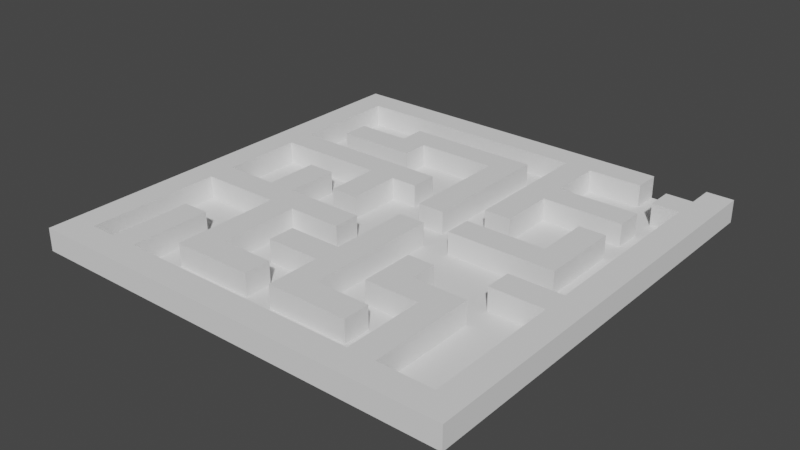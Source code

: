 # Source: Maze3D.blend  (saved by Blender 2.90.8; exported with 4.5.12 LTS)
import bpy
from mathutils import Matrix  # noqa: F401  (used for matrix-valued properties, if any)

bpy.ops.wm.read_factory_settings(use_empty=True)
scene = bpy.context.scene
scene.name = 'Scene'

# ---- collections
col_collection = bpy.data.collections.new('Collection'); scene.collection.children.link(col_collection)

# ---- world
world_world = bpy.data.worlds.new('World'); scene.world = world_world
world_world.use_nodes = True; world_world.node_tree.nodes.clear()
_N = world_world.node_tree.nodes; _L = world_world.node_tree.links
n0 = _N.new('ShaderNodeOutputWorld'); n0.name = 'World Output'; n0.location = (300, 300)
n1 = _N.new('ShaderNodeBackground'); n1.name = 'Background'; n1.location = (10, 300)
n1.inputs[0].default_value = (0.05088, 0.05088, 0.05088, 1.0)
_L.new(n1.outputs[0], n0.inputs[0])
n0.is_active_output = True
world_world.color = (0.05088, 0.05088, 0.05088)
world_world.use_sun_shadow = False
world_world.sun_shadow_jitter_overblur = 0.0

# ---- meshes
me_plane = bpy.data.meshes.new('Plane')
me_plane.from_pydata([(-5.062, -5.062, 0.0), (5.062, -5.062, 0.0), (-5.062, 5.062, 0.0), (5.062, 5.062, 0.0), (-5.062, 4.429, 0.0), (-5.062, 3.796, 0.0), (-5.062, 3.164, 0.0), (-5.062, 2.531, 0.0), (-5.062, 1.898, 0.0), (-5.062, 1.265, 0.0), (-5.062, 0.6327, 0.0), (-5.062, 5.96e-08, 0.0), (-5.062, -0.6327, 0.0), (-5.062, -1.265, 0.0), (-5.062, -1.898, 0.0), (-5.062, -2.531, 0.0), (-5.062, -3.164, 0.0), (-5.062, -3.796, 0.0), (-5.062, -4.429, 0.0), (-4.429, -5.062, 0.0), (-3.796, -5.062, 0.0), (-3.164, -5.062, 0.0), (-2.531, -5.062, 0.0), (-1.898, -5.062, 0.0), (-1.265, -5.062, 0.0), (-0.6327, -5.062, 0.0), (-5.96e-08, -5.062, 0.0), (0.6327, -5.062, 0.0), (1.265, -5.062, 0.0), (1.898, -5.062, 0.0), (2.531, -5.062, 0.0), (3.164, -5.062, 0.0), (3.796, -5.062, 0.0), (4.429, -5.062, 0.0), (5.062, -4.429, 0.0), (5.062, -3.796, 0.0), (5.062, -3.164, 0.0), (5.062, -2.531, 0.0), (5.062, -1.898, 0.0), (5.062, -1.265, 0.0), (5.062, -0.6327, 0.0), (5.062, -5.96e-08, 0.0), (5.062, 0.6327, 0.0), (5.062, 1.265, 0.0), (5.062, 1.898, 0.0), (5.062, 2.531, 0.0), (5.062, 3.164, 0.0), (5.062, 3.796, 0.0), (5.062, 4.429, 0.0), (4.429, 5.062, 0.0), (3.796, 5.062, 0.0), (3.164, 5.062, 0.0), (2.531, 5.062, 0.0), (1.898, 5.062, 0.0), (1.265, 5.062, 0.0), (0.6327, 5.062, 0.0), (5.96e-08, 5.062, 0.0), (-0.6327, 5.062, 0.0), (-1.265, 5.062, 0.0), (-1.898, 5.062, 0.0), (-2.531, 5.062, 0.0), (-3.164, 5.062, 0.0), (-3.796, 5.062, 0.0), (-4.429, 5.062, 0.0), (-4.429, -4.429, 0.0), (-4.429, -3.796, 0.0), (-4.429, -3.164, 0.0), (-4.429, -2.531, 0.0), (-4.429, -1.898, 0.0), (-4.429, -1.265, 0.0), (-4.429, -0.6327, 0.0), (-4.429, -5.96e-08, 0.0), (-4.429, 0.6327, 0.0), (-4.429, 1.265, 0.0), (-4.429, 1.898, 0.0), (-4.429, 2.531, 0.0), (-4.429, 3.164, 0.0), (-4.429, 3.796, 0.0), (-4.429, 4.429, 0.0), (-3.796, -4.429, 0.0), (-3.796, -3.796, 0.0), (-3.796, -3.164, 0.0), (-3.796, -2.531, 0.0), (-3.796, -1.898, 0.0), (-3.796, -1.265, 0.0), (-3.796, -0.6327, 0.0), (-3.796, -5.96e-08, 0.0), (-3.796, 0.6327, 0.0), (-3.796, 1.265, 0.0), (-3.796, 1.898, 0.0), (-3.796, 2.531, 0.0), (-3.796, 3.164, 0.0), (-3.796, 3.796, 0.0), (-3.796, 4.429, 0.0), (-3.164, -4.429, 0.0), (-3.164, -3.796, 0.0), (-3.164, -3.164, 0.0), (-3.164, -2.531, 0.0), (-3.164, -1.898, 0.0), (-3.164, -1.265, 0.0), (-3.164, -0.6327, 0.0), (-3.164, -5.96e-08, 0.0), (-3.164, 0.6327, 0.0), (-3.164, 1.265, 0.0), (-3.164, 1.898, 0.0), (-3.164, 2.531, 0.0), (-3.164, 3.164, 0.0), (-3.164, 3.796, 0.0), (-3.164, 4.429, 0.0), (-2.531, -4.429, 0.0), (-2.531, -3.796, 0.0), (-2.531, -3.164, 0.0), (-2.531, -2.531, 0.0), (-2.531, -1.898, 0.0), (-2.531, -1.265, 0.0), (-2.531, -0.6327, 0.0), (-2.531, -5.96e-08, 0.0), (-2.531, 0.6327, 0.0), (-2.531, 1.265, 0.0), (-2.531, 1.898, 0.0), (-2.531, 2.531, 0.0), (-2.531, 3.164, 0.0), (-2.531, 3.796, 0.0), (-2.531, 4.429, 0.0), (-1.898, -4.429, 0.0), (-1.898, -3.796, 0.0), (-1.898, -3.164, 0.0), (-1.898, -2.531, 0.0), (-1.898, -1.898, 0.0), (-1.898, -1.265, 0.0), (-1.898, -0.6327, 0.0), (-1.898, -5.96e-08, 0.0), (-1.898, 0.6327, 0.0), (-1.898, 1.265, 0.0), (-1.898, 1.898, 0.0), (-1.898, 2.531, 0.0), (-1.898, 3.164, 0.0), (-1.898, 3.796, 0.0), (-1.898, 4.429, 0.0), (-1.265, -4.429, 0.0), (-1.265, -3.796, 0.0), (-1.265, -3.164, 0.0), (-1.265, -2.531, 0.0), (-1.265, -1.898, 0.0), (-1.265, -1.265, 0.0), (-1.265, -0.6327, 0.0), (-1.265, -5.96e-08, 0.0), (-1.265, 0.6327, 0.0), (-1.265, 1.265, 0.0), (-1.265, 1.898, 0.0), (-1.265, 2.531, 0.0), (-1.265, 3.164, 0.0), (-1.265, 3.796, 0.0), (-1.265, 4.429, 0.0), (-0.6327, -4.429, 0.0), (-0.6327, -3.796, 0.0), (-0.6327, -3.164, 0.0), (-0.6327, -2.531, 0.0), (-0.6327, -1.898, 0.0), (-0.6327, -1.265, 0.0), (-0.6327, -0.6327, 0.0), (-0.6327, -5.96e-08, 0.0), (-0.6327, 0.6327, 0.0), (-0.6327, 1.265, 0.0), (-0.6327, 1.898, 0.0), (-0.6327, 2.531, 0.0), (-0.6327, 3.164, 0.0), (-0.6327, 3.796, 0.0), (-0.6327, 4.429, 0.0), (-5.215e-08, -4.429, 0.0), (-4.47e-08, -3.796, 0.0), (-3.725e-08, -3.164, 0.0), (-2.98e-08, -2.531, 0.0), (-2.235e-08, -1.898, 0.0), (-1.49e-08, -1.265, 0.0), (-7.451e-09, -0.6327, 0.0), (0.0, -5.96e-08, 0.0), (7.451e-09, 0.6327, 0.0), (1.49e-08, 1.265, 0.0), (2.235e-08, 1.898, 0.0), (2.98e-08, 2.531, 0.0), (3.725e-08, 3.164, 0.0), (4.47e-08, 3.796, 0.0), (5.215e-08, 4.429, 0.0), (0.6327, -4.429, 0.0), (0.6327, -3.796, 0.0), (0.6327, -3.164, 0.0), (0.6327, -2.531, 0.0), (0.6327, -1.898, 0.0), (0.6327, -1.265, 0.0), (0.6327, -0.6327, 0.0), (0.6327, -5.96e-08, 0.0), (0.6327, 0.6327, 0.0), (0.6327, 1.265, 0.0), (0.6327, 1.898, 0.0), (0.6327, 2.531, 0.0), (0.6327, 3.164, 0.0), (0.6327, 3.796, 0.0), (0.6327, 4.429, 0.0), (1.265, -4.429, 0.0), (1.265, -3.796, 0.0), (1.265, -3.164, 0.0), (1.265, -2.531, 0.0), (1.265, -1.898, 0.0), (1.265, -1.265, 0.0), (1.265, -0.6327, 0.0), (1.265, -5.96e-08, 0.0), (1.265, 0.6327, 0.0), (1.265, 1.265, 0.0), (1.265, 1.898, 0.0), (1.265, 2.531, 0.0), (1.265, 3.164, 0.0), (1.265, 3.796, 0.0), (1.265, 4.429, 0.0), (1.898, -4.429, 0.0), (1.898, -3.796, 0.0), (1.898, -3.164, 0.0), (1.898, -2.531, 0.0), (1.898, -1.898, 0.0), (1.898, -1.265, 0.0), (1.898, -0.6327, 0.0), (1.898, -5.96e-08, 0.0), (1.898, 0.6327, 0.0), (1.898, 1.265, 0.0), (1.898, 1.898, 0.0), (1.898, 2.531, 0.0), (1.898, 3.164, 0.0), (1.898, 3.796, 0.0), (1.898, 4.429, 0.0), (2.531, -4.429, 0.0), (2.531, -3.796, 0.0), (2.531, -3.164, 0.0), (2.531, -2.531, 0.0), (2.531, -1.898, 0.0), (2.531, -1.265, 0.0), (2.531, -0.6327, 0.0), (2.531, -5.96e-08, 0.0), (2.531, 0.6327, 0.0), (2.531, 1.265, 0.0), (2.531, 1.898, 0.0), (2.531, 2.531, 0.0), (2.531, 3.164, 0.0), (2.531, 3.796, 0.0), (2.531, 4.429, 0.0), (3.164, -4.429, 0.0), (3.164, -3.796, 0.0), (3.164, -3.164, 0.0), (3.164, -2.531, 0.0), (3.164, -1.898, 0.0), (3.164, -1.265, 0.0), (3.164, -0.6327, 0.0), (3.164, -5.96e-08, 0.0), (3.164, 0.6327, 0.0), (3.164, 1.265, 0.0), (3.164, 1.898, 0.0), (3.164, 2.531, 0.0), (3.164, 3.164, 0.0), (3.164, 3.796, 0.0), (3.164, 4.429, 0.0), (3.796, -4.429, 0.0), (3.796, -3.796, 0.0), (3.796, -3.164, 0.0), (3.796, -2.531, 0.0), (3.796, -1.898, 0.0), (3.796, -1.265, 0.0), (3.796, -0.6327, 0.0), (3.796, -5.96e-08, 0.0), (3.796, 0.6327, 0.0), (3.796, 1.265, 0.0), (3.796, 1.898, 0.0), (3.796, 2.531, 0.0), (3.796, 3.164, 0.0), (3.796, 3.796, 0.0), (3.796, 4.429, 0.0), (4.429, -4.429, 0.0), (4.429, -3.796, 0.0), (4.429, -3.164, 0.0), (4.429, -2.531, 0.0), (4.429, -1.898, 0.0), (4.429, -1.265, 0.0), (4.429, -0.6327, 0.0), (4.429, -5.96e-08, 0.0), (4.429, 0.6327, 0.0), (4.429, 1.265, 0.0), (4.429, 1.898, 0.0), (4.429, 2.531, 0.0), (4.429, 3.164, 0.0), (4.429, 3.796, 0.0), (4.429, 4.429, 0.0), (-5.062, -4.429, 0.0), (-5.062, -5.062, 0.0), (-4.429, -5.062, 0.0), (-4.429, -4.429, 0.0), (-5.062, -4.429, 1.0), (-5.062, -5.062, 1.0), (-4.429, 5.062, 1.0), (-5.062, 5.062, 1.0), (-5.062, 4.429, 1.0), (-5.062, 3.796, 1.0), (-5.062, 3.164, 1.0), (-5.062, 2.531, 1.0), (-5.062, 1.898, 1.0), (-5.062, 1.265, 1.0), (-5.062, 0.6327, 1.0), (-5.062, 5.96e-08, 1.0), (-5.062, -0.6327, 1.0), (-5.062, -1.265, 1.0), (-5.062, -1.898, 1.0), (-5.062, -2.531, 1.0), (-5.062, -3.164, 1.0), (-5.062, -3.796, 1.0), (-5.062, -4.429, 1.0), (-4.429, -5.062, 1.0), (-4.429, 4.429, 1.0), (-4.429, -4.429, 1.0), (-4.429, -3.796, 1.0), (-4.429, -3.164, 1.0), (-4.429, -2.531, 1.0), (-4.429, -1.898, 1.0), (-4.429, -1.265, 1.0), (-4.429, -0.6327, 1.0), (-4.429, -5.96e-08, 1.0), (-4.429, 0.6327, 1.0), (-4.429, 1.265, 1.0), (-4.429, 1.898, 1.0), (-4.429, 2.531, 1.0), (-4.429, 3.164, 1.0), (-4.429, 3.796, 1.0), (-4.429, -4.429, 1.0), (4.429, -5.062, 1.0), (5.062, -5.062, 1.0), (-4.429, -5.062, 1.0), (-3.796, -5.062, 1.0), (-3.164, -5.062, 1.0), (-2.531, -5.062, 1.0), (-1.898, -5.062, 1.0), (-1.265, -5.062, 1.0), (-0.6327, -5.062, 1.0), (-5.96e-08, -5.062, 1.0), (0.6327, -5.062, 1.0), (1.265, -5.062, 1.0), (1.898, -5.062, 1.0), (2.531, -5.062, 1.0), (3.164, -5.062, 1.0), (3.796, -5.062, 1.0), (5.062, -4.429, 1.0), (-4.429, -4.429, 1.0), (-3.796, -4.429, 1.0), (-3.164, -4.429, 1.0), (-2.531, -4.429, 1.0), (-1.898, -4.429, 1.0), (-1.265, -4.429, 1.0), (-0.6327, -4.429, 1.0), (-5.215e-08, -4.429, 1.0), (0.6327, -4.429, 1.0), (1.265, -4.429, 1.0), (1.898, -4.429, 1.0), (2.531, -4.429, 1.0), (3.164, -4.429, 1.0), (3.796, -4.429, 1.0), (4.429, -4.429, 1.0), (5.062, 4.429, 1.0), (5.062, 5.062, 1.0), (5.062, -4.429, 1.0), (5.062, -3.796, 1.0), (5.062, -3.164, 1.0), (5.062, -2.531, 1.0), (5.062, -1.898, 1.0), (5.062, -1.265, 1.0), (5.062, -0.6327, 1.0), (5.062, -5.96e-08, 1.0), (5.062, 0.6327, 1.0), (5.062, 1.265, 1.0), (5.062, 1.898, 1.0), (5.062, 2.531, 1.0), (5.062, 3.164, 1.0), (5.062, 3.796, 1.0), (4.429, 5.062, 1.0), (4.429, 4.429, 1.0), (4.429, -4.429, 1.0), (4.429, -3.796, 1.0), (4.429, -3.164, 1.0), (4.429, -2.531, 1.0), (4.429, -1.898, 1.0), (4.429, -1.265, 1.0), (4.429, -0.6327, 1.0), (4.429, -5.96e-08, 1.0), (4.429, 0.6327, 1.0), (4.429, 1.265, 1.0), (4.429, 1.898, 1.0), (4.429, 2.531, 1.0), (4.429, 3.164, 1.0), (4.429, 3.796, 1.0), (3.164, 5.062, 1.0), (2.531, 5.062, 1.0), (1.898, 5.062, 1.0), (1.265, 5.062, 1.0), (0.6327, 5.062, 1.0), (5.96e-08, 5.062, 1.0), (-0.6327, 5.062, 1.0), (-1.265, 5.062, 1.0), (-1.898, 5.062, 1.0), (-2.531, 5.062, 1.0), (-3.164, 5.062, 1.0), (-3.796, 5.062, 1.0), (-4.429, 5.062, 1.0), (-4.429, 4.429, 1.0), (-3.796, 4.429, 1.0), (-3.164, 4.429, 1.0), (-2.531, 4.429, 1.0), (-1.898, 4.429, 1.0), (-1.265, 4.429, 1.0), (-0.6327, 4.429, 1.0), (5.215e-08, 4.429, 1.0), (0.6327, 4.429, 1.0), (1.265, 4.429, 1.0), (1.898, 4.429, 1.0), (2.531, 4.429, 1.0), (3.164, 4.429, 1.0), (-3.796, -4.429, 0.0), (-3.796, -3.796, 0.0), (-3.796, -3.164, 0.0), (-3.796, -2.531, 0.0), (-3.164, -4.429, 0.0), (-3.164, -3.796, 0.0), (-3.164, -3.164, 0.0), (-3.164, -2.531, 0.0), (-3.796, -4.429, 1.0), (-3.796, -3.796, 1.0), (-3.796, -3.164, 1.0), (-3.796, -2.531, 1.0), (-3.164, -4.429, 1.0), (-3.164, -3.796, 1.0), (-3.164, -3.164, 1.0), (-3.164, -2.531, 1.0), (-2.531, -3.796, 0.0), (-2.531, -3.164, 0.0), (-1.898, -3.796, 0.0), (-1.898, -3.164, 0.0), (-1.265, -3.796, 0.0), (-1.265, -3.164, 0.0), (-0.6327, -3.796, 0.0), (-0.6327, -3.164, 0.0), (-2.531, -3.796, 1.0), (-2.531, -3.164, 1.0), (-1.898, -3.796, 1.0), (-1.898, -3.164, 1.0), (-1.265, -3.796, 1.0), (-1.265, -3.164, 1.0), (-0.6327, -3.796, 1.0), (-0.6327, -3.164, 1.0), (-2.531, -3.164, 0.0), (-2.531, -2.531, 0.0), (-2.531, -1.898, 0.0), (-2.531, -1.265, 0.0), (-1.898, -3.164, 0.0), (-1.898, -2.531, 0.0), (-1.898, -1.898, 0.0), (-1.898, -1.265, 0.0), (-2.531, -3.164, 1.0), (-2.531, -2.531, 1.0), (-2.531, -1.898, 1.0), (-2.531, -1.265, 1.0), (-1.898, -3.164, 1.0), (-1.898, -2.531, 1.0), (-1.898, -1.898, 1.0), (-1.898, -1.265, 1.0), (-4.429, -1.265, 1.0), (-4.429, -0.6327, 1.0), (-3.796, -1.265, 1.0), (-3.796, -0.6327, 1.0), (-3.164, -1.265, 1.0), (-3.164, -0.6327, 1.0), (-2.531, -1.265, 1.0), (-2.531, -0.6327, 1.0), (-1.898, -1.265, 1.0), (-1.898, -0.6327, 1.0), (-1.265, -2.531, 1.0), (-1.265, -1.898, 1.0), (-0.6327, -2.531, 1.0), (-0.6327, -1.898, 1.0), (-2.98e-08, -2.531, 1.0), (-2.235e-08, -1.898, 1.0), (-1.49e-08, -1.265, 1.0), (0.6327, -2.531, 1.0), (0.6327, -1.898, 1.0), (0.6327, -1.265, 1.0), (-4.47e-08, -3.796, 1.0), (-3.725e-08, -3.164, 1.0), (-2.98e-08, -2.531, 1.0), (0.6327, -3.796, 1.0), (0.6327, -3.164, 1.0), (0.6327, -2.531, 1.0), (0.6327, -3.796, 1.0), (0.6327, -3.164, 1.0), (1.265, -3.796, 1.0), (1.265, -3.164, 1.0), (1.898, -3.796, 1.0), (1.898, -3.164, 1.0), (2.531, -4.429, 1.0), (2.531, -3.796, 1.0), (2.531, -3.164, 1.0), (2.531, -2.531, 1.0), (2.531, -1.898, 1.0), (3.164, -4.429, 1.0), (3.164, -3.796, 1.0), (3.164, -3.164, 1.0), (3.164, -2.531, 1.0), (3.164, -1.898, 1.0), (1.265, -2.531, 1.0), (1.265, -1.898, 1.0), (1.898, -2.531, 1.0), (1.898, -1.898, 1.0), (2.531, -2.531, 1.0), (2.531, -1.898, 1.0), (-3.164, -0.6327, 1.0), (-3.164, -5.96e-08, 1.0), (-3.164, 0.6327, 1.0), (-2.531, -0.6327, 1.0), (-2.531, -5.96e-08, 1.0), (-2.531, 0.6327, 1.0), (-1.49e-08, -1.265, 1.0), (-7.451e-09, -0.6327, 1.0), (0.0, -5.96e-08, 1.0), (0.6327, -1.265, 1.0), (0.6327, -0.6327, 1.0), (0.6327, -5.96e-08, 1.0), (-1.898, -1.265, 1.0), (-1.898, -0.6327, 1.0), (-1.265, -1.265, 1.0), (-1.265, -0.6327, 1.0), (-0.6327, -1.265, 1.0), (-0.6327, -0.6327, 1.0), (-4.429, 1.265, 1.0), (-4.429, 1.898, 1.0), (-3.796, 1.265, 1.0), (-3.796, 1.898, 1.0), (-3.164, 1.265, 1.0), (-3.164, 1.898, 1.0), (-2.531, 1.265, 1.0), (-2.531, 1.898, 1.0), (-3.796, 2.531, 1.0), (-3.796, 3.164, 1.0), (-3.164, 2.531, 1.0), (-3.164, 3.164, 1.0), (-2.531, 2.531, 1.0), (-2.531, 3.164, 1.0), (-1.898, 2.531, 1.0), (-1.898, 3.164, 1.0), (-2.531, 3.164, 1.0), (-2.531, 3.796, 1.0), (-1.898, 3.164, 1.0), (-1.898, 3.796, 1.0), (-1.898, 3.164, 1.0), (-1.898, 3.796, 1.0), (-1.265, 3.164, 1.0), (-1.265, 3.796, 1.0), (-0.6327, 3.164, 1.0), (-0.6327, 3.796, 1.0), (3.725e-08, 3.164, 1.0), (4.47e-08, 3.796, 1.0), (0.6327, 3.164, 1.0), (0.6327, 3.796, 1.0), (1.265, 1.265, 1.0), (1.265, 1.898, 1.0), (1.265, 2.531, 1.0), (1.265, 3.164, 1.0), (1.265, 3.796, 1.0), (1.265, 4.429, 1.0), (1.898, 1.265, 1.0), (1.898, 1.898, 1.0), (1.898, 2.531, 1.0), (1.898, 3.164, 1.0), (1.898, 3.796, 1.0), (1.898, 4.429, 1.0), (-2.531, 1.265, 1.0), (-2.531, 1.898, 1.0), (-1.898, 1.265, 1.0), (-1.898, 1.898, 1.0), (-1.265, 1.265, 1.0), (-1.265, 1.898, 1.0), (-0.6327, 1.265, 1.0), (-0.6327, 1.898, 1.0), (-1.898, -5.96e-08, 1.0), (-1.898, 0.6327, 1.0), (-1.898, 1.265, 1.0), (-1.265, -5.96e-08, 1.0), (-1.265, 0.6327, 1.0), (-1.265, 1.265, 1.0), (7.451e-09, 0.6327, 1.0), (1.49e-08, 1.265, 1.0), (2.235e-08, 1.898, 1.0), (2.98e-08, 2.531, 1.0), (3.725e-08, 3.164, 1.0), (0.6327, 0.6327, 1.0), (0.6327, 1.265, 1.0), (0.6327, 1.898, 1.0), (0.6327, 2.531, 1.0), (0.6327, 3.164, 1.0), (1.265, -0.6327, 0.0), (1.265, -5.96e-08, 0.0), (1.898, -0.6327, 0.0), (1.898, -5.96e-08, 0.0), (1.265, -1.898, 1.0), (1.265, -1.265, 1.0), (1.898, -1.898, 1.0), (1.898, -1.265, 1.0), (3.164, -1.265, 1.0), (3.164, -0.6327, 1.0), (3.796, -1.265, 1.0), (3.796, -0.6327, 1.0), (4.429, -1.265, 1.0), (4.429, -0.6327, 1.0), (1.265, -5.96e-08, 1.0), (1.265, 0.6327, 1.0), (1.898, -5.96e-08, 1.0), (1.898, 0.6327, 1.0), (2.531, -5.96e-08, 1.0), (2.531, 0.6327, 1.0), (3.164, -5.96e-08, 1.0), (3.164, 0.6327, 1.0), (3.164, -5.96e-08, 1.0), (3.164, 0.6327, 1.0), (3.164, 1.265, 1.0), (3.164, 1.898, 1.0), (3.796, -5.96e-08, 1.0), (3.796, 0.6327, 1.0), (3.796, 1.265, 1.0), (3.796, 1.898, 1.0), (1.898, 2.531, 1.0), (1.898, 3.164, 1.0), (2.531, 2.531, 1.0), (2.531, 3.164, 1.0), (3.164, 2.531, 1.0), (3.164, 3.164, 1.0), (3.796, 2.531, 1.0), (3.796, 3.164, 1.0), (3.796, 3.796, 1.0), (3.796, 4.429, 1.0), (4.429, 3.796, 1.0), (4.429, 4.429, 1.0)], [], [(274, 34, 363, 379), (290, 291, 312, 294), (78, 93, 407, 406), (58, 59, 401, 400), (57, 58, 400, 399), (56, 57, 399, 398), (63, 78, 406, 405), (258, 51, 393, 418), (55, 56, 398, 397), (62, 63, 405, 404), (54, 55, 397, 396), (61, 62, 404, 403), (53, 54, 396, 395), (243, 258, 418, 417), (258, 273, 50, 51), (273, 288, 49, 50), (4, 5, 298, 297), (70, 71, 321, 320), (17, 18, 311, 310), (2, 4, 297, 296), (69, 70, 320, 319), (16, 17, 310, 309), (63, 2, 296, 295), (68, 69, 319, 318), (15, 16, 309, 308), (67, 68, 318, 317), (14, 15, 308, 307), (66, 67, 317, 316), (13, 14, 307, 306), (289, 290, 294, 293), (65, 66, 316, 315), (154, 139, 351, 352), (292, 79, 80, 65), (65, 80, 81, 66), (66, 81, 82, 67), (67, 82, 83, 68), (68, 83, 84, 69), (84, 99, 471, 469), (70, 85, 86, 71), (71, 86, 87, 72), (72, 87, 88, 73), (103, 118, 539, 537), (74, 89, 90, 75), (75, 90, 91, 76), (76, 91, 92, 77), (77, 92, 93, 78), (31, 32, 344, 343), (81, 80, 420, 421), (94, 95, 424, 423), (96, 97, 426, 425), (82, 97, 98, 83), (83, 98, 99, 84), (85, 70, 468, 470), (85, 100, 101, 86), (86, 101, 102, 87), (87, 102, 103, 88), (89, 74, 534, 536), (89, 104, 105, 90), (90, 105, 543, 541), (91, 106, 107, 92), (92, 107, 108, 93), (274, 259, 359, 360), (94, 109, 110, 95), (95, 110, 111, 96), (96, 111, 112, 97), (97, 112, 113, 98), (98, 113, 114, 99), (114, 129, 475, 473), (115, 116, 519, 518), (100, 115, 518, 515), (102, 117, 118, 103), (104, 89, 536, 538), (104, 119, 120, 105), (105, 120, 545, 543), (106, 121, 122, 107), (107, 122, 123, 108), (30, 31, 343, 342), (109, 124, 125, 110), (125, 140, 439, 437), (114, 113, 453, 454), (127, 128, 457, 456), (111, 126, 455, 451), (115, 100, 472, 474), (115, 130, 131, 116), (116, 131, 132, 117), (117, 132, 133, 118), (164, 149, 580, 582), (119, 134, 135, 120), (120, 135, 547, 545), (137, 122, 550, 552), (122, 137, 138, 123), (139, 124, 350, 351), (124, 139, 140, 125), (140, 155, 441, 439), (126, 141, 142, 127), (127, 142, 143, 128), (128, 143, 144, 129), (130, 129, 527, 528), (130, 145, 146, 131), (131, 146, 586, 583), (148, 133, 585, 588), (118, 133, 577, 575), (134, 149, 150, 135), (135, 150, 151, 136), (167, 152, 556, 558), (137, 152, 153, 138), (29, 30, 342, 341), (139, 154, 155, 140), (126, 111, 436, 438), (141, 156, 157, 142), (142, 157, 479, 477), (143, 158, 159, 144), (144, 159, 531, 529), (145, 160, 161, 146), (146, 161, 162, 147), (147, 162, 163, 148), (133, 148, 579, 577), (149, 164, 165, 150), (150, 165, 166, 151), (196, 197, 562, 561), (152, 167, 168, 153), (259, 244, 358, 359), (154, 169, 170, 155), (155, 170, 171, 156), (156, 171, 172, 157), (172, 187, 484, 481), (158, 173, 174, 159), (159, 174, 175, 160), (160, 175, 176, 161), (161, 176, 177, 162), (162, 177, 178, 163), (163, 178, 179, 164), (164, 179, 180, 165), (165, 180, 181, 166), (197, 182, 560, 562), (167, 182, 183, 168), (28, 29, 341, 340), (169, 184, 185, 170), (185, 186, 491, 490), (171, 170, 487, 488), (174, 173, 482, 483), (173, 158, 480, 482), (176, 175, 522, 523), (189, 190, 525, 524), (176, 191, 192, 177), (178, 177, 589, 590), (193, 194, 596, 595), (181, 180, 592, 593), (192, 193, 595, 594), (151, 166, 557, 555), (182, 197, 198, 183), (124, 109, 349, 350), (184, 199, 200, 185), (186, 185, 493, 494), (186, 201, 202, 187), (187, 202, 203, 188), (188, 203, 204, 189), (189, 204, 599, 190), (190, 599, 600, 191), (191, 600, 207, 192), (192, 207, 208, 193), (193, 208, 209, 194), (194, 209, 210, 195), (195, 210, 211, 196), (196, 211, 212, 197), (197, 212, 213, 198), (244, 229, 357, 358), (199, 214, 215, 200), (201, 186, 494, 496), (201, 216, 217, 202), (217, 232, 513, 511), (218, 219, 606, 605), (204, 219, 601, 599), (205, 220, 221, 206), (600, 602, 615, 613), (207, 222, 223, 208), (210, 209, 564, 565), (228, 213, 568, 574), (213, 212, 567, 568), (209, 208, 563, 564), (224, 225, 571, 570), (27, 28, 340, 339), (214, 229, 230, 215), (215, 230, 231, 216), (216, 231, 232, 217), (232, 233, 514, 513), (218, 233, 234, 219), (219, 234, 235, 601), (601, 235, 236, 602), (251, 252, 620, 619), (222, 237, 238, 223), (223, 238, 239, 224), (224, 239, 240, 225), (241, 226, 630, 632), (226, 241, 242, 227), (227, 242, 243, 228), (33, 1, 330, 329), (248, 233, 503, 508), (231, 230, 500, 501), (246, 247, 507, 506), (229, 244, 504, 499), (233, 248, 249, 234), (234, 249, 250, 235), (235, 250, 251, 236), (602, 236, 617, 615), (237, 252, 253, 238), (238, 253, 254, 239), (239, 254, 255, 240), (270, 271, 636, 635), (241, 256, 257, 242), (242, 257, 258, 243), (109, 94, 348, 349), (244, 259, 260, 245), (245, 260, 261, 246), (246, 261, 262, 247), (247, 262, 263, 248), (248, 263, 264, 249), (250, 249, 607, 608), (250, 265, 266, 251), (252, 251, 621, 622), (254, 253, 623, 624), (269, 254, 624, 628), (254, 269, 270, 255), (256, 241, 632, 634), (256, 271, 272, 257), (257, 272, 273, 258), (26, 27, 339, 338), (259, 274, 275, 260), (260, 275, 276, 261), (261, 276, 277, 262), (262, 277, 278, 263), (263, 278, 279, 264), (280, 265, 610, 612), (265, 280, 281, 266), (266, 281, 282, 267), (267, 282, 283, 268), (268, 283, 284, 269), (269, 284, 285, 270), (270, 285, 286, 271), (271, 286, 287, 272), (273, 272, 637, 638), (229, 214, 356, 357), (286, 285, 390, 391), (45, 46, 375, 374), (285, 284, 389, 390), (44, 45, 374, 373), (284, 283, 388, 389), (43, 44, 373, 372), (283, 282, 387, 388), (42, 43, 372, 371), (282, 281, 386, 387), (48, 3, 362, 361), (41, 42, 371, 370), (281, 280, 385, 386), (40, 41, 370, 369), (280, 279, 384, 385), (290, 289, 18, 0), (291, 290, 0, 19), (64, 291, 19, 292), (289, 64, 292, 18), (297, 313, 295, 296), (294, 312, 328, 293), (311, 314, 315, 310), (310, 315, 316, 309), (309, 316, 317, 308), (308, 317, 318, 307), (307, 318, 319, 306), (306, 319, 320, 305), (305, 320, 321, 304), (304, 321, 322, 303), (303, 322, 323, 302), (302, 323, 324, 301), (301, 324, 325, 300), (300, 325, 326, 299), (299, 326, 327, 298), (298, 327, 313, 297), (71, 72, 322, 321), (5, 6, 299, 298), (72, 73, 323, 322), (6, 7, 300, 299), (73, 74, 324, 323), (7, 8, 301, 300), (74, 75, 325, 324), (8, 9, 302, 301), (18, 292, 314, 311), (291, 64, 328, 312), (75, 76, 326, 325), (9, 10, 303, 302), (78, 63, 295, 313), (64, 289, 293, 328), (76, 77, 327, 326), (10, 11, 304, 303), (77, 78, 313, 327), (11, 12, 305, 304), (292, 65, 315, 314), (12, 13, 306, 305), (331, 332, 347, 346), (332, 333, 348, 347), (333, 334, 349, 348), (334, 335, 350, 349), (335, 336, 351, 350), (336, 337, 352, 351), (337, 338, 353, 352), (338, 339, 354, 353), (339, 340, 355, 354), (340, 341, 356, 355), (341, 342, 357, 356), (342, 343, 358, 357), (343, 344, 359, 358), (344, 329, 360, 359), (329, 330, 345, 360), (32, 33, 329, 344), (34, 274, 360, 345), (19, 20, 332, 331), (169, 154, 352, 353), (1, 34, 345, 330), (20, 21, 333, 332), (21, 22, 334, 333), (184, 169, 353, 354), (22, 23, 335, 334), (199, 184, 354, 355), (23, 24, 336, 335), (79, 292, 346, 347), (292, 19, 331, 346), (24, 25, 337, 336), (214, 199, 355, 356), (94, 79, 347, 348), (25, 26, 338, 337), (378, 361, 362, 377), (379, 363, 364, 380), (380, 364, 365, 381), (381, 365, 366, 382), (382, 366, 367, 383), (383, 367, 368, 384), (384, 368, 369, 385), (385, 369, 370, 386), (386, 370, 371, 387), (387, 371, 372, 388), (388, 372, 373, 389), (389, 373, 374, 390), (390, 374, 375, 391), (391, 375, 376, 392), (392, 376, 361, 378), (49, 288, 378, 377), (46, 47, 376, 375), (287, 286, 391, 392), (47, 48, 361, 376), (288, 287, 392, 378), (34, 35, 364, 363), (275, 274, 379, 380), (3, 49, 377, 362), (35, 36, 365, 364), (276, 275, 380, 381), (36, 37, 366, 365), (277, 276, 381, 382), (37, 38, 367, 366), (278, 277, 382, 383), (38, 39, 368, 367), (279, 278, 383, 384), (39, 40, 369, 368), (406, 407, 404, 405), (407, 408, 403, 404), (408, 409, 402, 403), (409, 410, 401, 402), (410, 411, 400, 401), (411, 412, 399, 400), (412, 413, 398, 399), (413, 414, 397, 398), (414, 415, 396, 397), (415, 416, 395, 396), (416, 417, 394, 395), (417, 418, 393, 394), (93, 108, 408, 407), (51, 52, 394, 393), (108, 123, 409, 408), (123, 138, 410, 409), (138, 153, 411, 410), (59, 60, 402, 401), (153, 168, 412, 411), (168, 183, 413, 412), (52, 53, 395, 394), (183, 198, 414, 413), (198, 213, 415, 414), (213, 228, 416, 415), (60, 61, 403, 402), (228, 243, 417, 416), (426, 422, 430, 434), (420, 419, 427, 428), (422, 421, 429, 430), (79, 94, 423, 419), (95, 96, 425, 424), (97, 82, 422, 426), (82, 81, 421, 422), (80, 79, 419, 420), (427, 431, 432, 428), (428, 432, 433, 429), (429, 433, 434, 430), (425, 426, 434, 433), (423, 424, 432, 431), (421, 420, 428, 429), (419, 423, 431, 427), (424, 425, 433, 432), (437, 439, 447, 445), (439, 441, 449, 447), (441, 442, 450, 449), (110, 125, 437, 435), (156, 141, 440, 442), (155, 156, 442, 441), (141, 126, 438, 440), (111, 110, 435, 436), (443, 445, 446, 444), (445, 447, 448, 446), (447, 449, 450, 448), (435, 437, 445, 443), (436, 435, 443, 444), (442, 440, 448, 450), (440, 438, 446, 448), (438, 436, 444, 446), (452, 451, 459, 460), (454, 453, 461, 462), (456, 457, 465, 464), (129, 114, 454, 458), (112, 111, 451, 452), (128, 129, 458, 457), (126, 127, 456, 455), (113, 112, 452, 453), (459, 463, 464, 460), (460, 464, 465, 461), (461, 465, 466, 462), (458, 454, 462, 466), (457, 458, 466, 465), (455, 456, 464, 463), (453, 452, 460, 461), (451, 455, 463, 459), (467, 469, 470, 468), (469, 471, 472, 470), (471, 473, 474, 472), (473, 475, 476, 474), (129, 130, 476, 475), (130, 115, 474, 476), (70, 69, 467, 468), (100, 85, 470, 472), (99, 114, 473, 471), (69, 84, 469, 467), (477, 479, 480, 478), (479, 481, 482, 480), (481, 484, 485, 482), (482, 485, 486, 483), (143, 142, 477, 478), (187, 188, 485, 484), (158, 143, 478, 480), (189, 174, 483, 486), (157, 172, 481, 479), (188, 189, 486, 485), (487, 490, 491, 488), (488, 491, 492, 489), (172, 171, 488, 489), (187, 172, 489, 492), (186, 187, 492, 491), (170, 185, 490, 487), (493, 495, 496, 494), (495, 497, 498, 496), (200, 215, 497, 495), (185, 200, 495, 493), (215, 216, 498, 497), (216, 201, 496, 498), (499, 504, 505, 500), (500, 505, 506, 501), (501, 506, 507, 502), (502, 507, 508, 503), (232, 231, 501, 502), (247, 248, 508, 507), (244, 245, 505, 504), (233, 232, 502, 503), (230, 229, 499, 500), (245, 246, 506, 505), (509, 511, 512, 510), (511, 513, 514, 512), (202, 217, 511, 509), (203, 202, 509, 510), (233, 218, 512, 514), (218, 203, 510, 512), (515, 518, 519, 516), (516, 519, 520, 517), (102, 101, 516, 517), (116, 117, 520, 519), (117, 102, 517, 520), (101, 100, 515, 516), (521, 524, 525, 522), (522, 525, 526, 523), (191, 176, 523, 526), (190, 191, 526, 525), (174, 189, 524, 521), (175, 174, 521, 522), (527, 529, 530, 528), (529, 531, 532, 530), (129, 144, 529, 527), (160, 145, 530, 532), (159, 160, 532, 531), (145, 130, 528, 530), (533, 535, 536, 534), (535, 537, 538, 536), (537, 539, 540, 538), (88, 103, 537, 535), (118, 119, 540, 539), (74, 73, 533, 534), (73, 88, 535, 533), (119, 104, 538, 540), (541, 543, 544, 542), (543, 545, 546, 544), (545, 547, 548, 546), (136, 121, 546, 548), (121, 106, 544, 546), (135, 136, 548, 547), (91, 90, 541, 542), (106, 91, 542, 544), (549, 551, 552, 550), (136, 137, 552, 551), (121, 136, 551, 549), (122, 121, 549, 550), (553, 555, 556, 554), (555, 557, 558, 556), (557, 559, 560, 558), (559, 561, 562, 560), (137, 136, 553, 554), (166, 181, 559, 557), (136, 151, 555, 553), (182, 167, 558, 560), (181, 196, 561, 559), (152, 137, 554, 556), (563, 569, 570, 564), (564, 570, 571, 565), (565, 571, 572, 566), (566, 572, 573, 567), (567, 573, 574, 568), (225, 226, 572, 571), (226, 227, 573, 572), (211, 210, 565, 566), (223, 224, 570, 569), (208, 223, 569, 563), (227, 228, 574, 573), (212, 211, 566, 567), (575, 577, 578, 576), (577, 579, 580, 578), (579, 581, 582, 580), (163, 164, 582, 581), (149, 134, 578, 580), (119, 118, 575, 576), (134, 119, 576, 578), (148, 163, 581, 579), (583, 586, 587, 584), (584, 587, 588, 585), (146, 147, 587, 586), (133, 132, 584, 585), (147, 148, 588, 587), (132, 131, 583, 584), (589, 594, 595, 590), (590, 595, 596, 591), (591, 596, 597, 592), (592, 597, 598, 593), (179, 178, 590, 591), (194, 195, 597, 596), (177, 192, 594, 589), (196, 181, 593, 598), (195, 196, 598, 597), (180, 179, 591, 592), (205, 206, 600, 599), (221, 220, 601, 602), (220, 205, 599, 601), (206, 221, 602, 600), (603, 605, 606, 604), (219, 204, 604, 606), (203, 218, 605, 603), (204, 203, 603, 604), (607, 609, 610, 608), (609, 611, 612, 610), (265, 250, 608, 610), (264, 279, 611, 609), (279, 280, 612, 611), (249, 264, 609, 607), (613, 615, 616, 614), (615, 617, 618, 616), (617, 619, 620, 618), (252, 237, 618, 620), (207, 600, 613, 614), (237, 222, 616, 618), (222, 207, 614, 616), (236, 251, 619, 617), (621, 625, 626, 622), (622, 626, 627, 623), (623, 627, 628, 624), (268, 269, 628, 627), (266, 267, 626, 625), (253, 252, 622, 623), (251, 266, 625, 621), (267, 268, 627, 626), (629, 631, 632, 630), (631, 633, 634, 632), (633, 635, 636, 634), (226, 225, 629, 630), (255, 270, 635, 633), (240, 255, 633, 631), (225, 240, 631, 629), (271, 256, 634, 636), (637, 639, 640, 638), (272, 287, 639, 637), (287, 288, 640, 639), (288, 273, 638, 640)])
_uv = me_plane.uv_layers.new(name='UVMap')
_uv.uv.foreach_set('vector', [0.9375, 0.0625, 1.0, 0.0625, 1.0, 0.0625, 0.9375, 0.0625, 0.0, 0.0, 0.0625, 0.0, 0.0625, 0.0, 0.0, 0.0, 0.0625, 0.9375, 0.125, 0.9375, 0.125, 0.9375, 0.0625, 0.9375, 0.0, 0.0, 0.0, 0.0, 0.0, 0.0, 0.0, 0.0, 0.0, 0.0, 0.0, 0.0, 0.0, 0.0, 0.0, 0.0, 0.0, 0.0, 0.0, 0.0, 0.0, 0.0, 0.0, 0.0, 0.0625, 1.0, 0.0625, 0.9375, 0.0625, 0.9375, 0.0625, 1.0, 0.8125, 0.9375, 0.8125, 1.0, 0.8125, 1.0, 0.8125, 0.9375, 0.0, 0.0, 0.0, 0.0, 0.0, 0.0, 0.0, 0.0, 0.0, 0.0, 0.0, 0.0, 0.0, 0.0, 0.0, 0.0, 0.0, 0.0, 0.0, 0.0, 0.0, 0.0, 0.0, 0.0, 0.0, 0.0, 0.0, 0.0, 0.0, 0.0, 0.0, 0.0, 0.0, 0.0, 0.0, 0.0, 0.0, 0.0, 0.0, 0.0, 0.75, 0.9375, 0.8125, 0.9375, 0.8125, 0.9375, 0.75, 0.9375, 0.8125, 0.9375, 0.875, 0.9375, 0.875, 1.0, 0.8125, 1.0, 0.875, 0.9375, 0.9375, 0.9375, 0.9375, 1.0, 0.875, 1.0, 0.0, 0.0, 0.0, 0.0, 0.0, 0.0, 0.0, 0.0, 0.0625, 0.4375, 0.0625, 0.5, 0.0625, 0.5, 0.0625, 0.4375, 0.0, 0.0, 0.0, 0.0, 0.0, 0.0, 0.0, 0.0, 0.0, 0.0, 0.0, 0.0, 0.0, 0.0, 0.0, 0.0, 0.0625, 0.375, 0.0625, 0.4375, 0.0625, 0.4375, 0.0625, 0.375, 0.0, 0.0, 0.0, 0.0, 0.0, 0.0, 0.0, 0.0, 0.0, 0.0, 0.0, 0.0, 0.0, 0.0, 0.0, 0.0, 0.0625, 0.3125, 0.0625, 0.375, 0.0625, 0.375, 0.0625, 0.3125, 0.0, 0.0, 0.0, 0.0, 0.0, 0.0, 0.0, 0.0, 0.0625, 0.25, 0.0625, 0.3125, 0.0625, 0.3125, 0.0625, 0.25, 0.0, 0.0, 0.0, 0.0, 0.0, 0.0, 0.0, 0.0, 0.0625, 0.1875, 0.0625, 0.25, 0.0625, 0.25, 0.0625, 0.1875, 0.0, 0.0, 0.0, 0.0, 0.0, 0.0, 0.0, 0.0, 0.0, 0.0625, 0.0, 0.0, 0.0, 0.0, 0.0, 0.0625, 0.0625, 0.125, 0.0625, 0.1875, 0.0625, 0.1875, 0.0625, 0.125, 0.4375, 0.0625, 0.375, 0.0625, 0.375, 0.0625, 0.4375, 0.0625, 0.0625, 0.0625, 0.125, 0.0625, 0.125, 0.125, 0.0625, 0.125, 0.0625, 0.125, 0.125, 0.125, 0.125, 0.1875, 0.0625, 0.1875, 0.0625, 0.1875, 0.125, 0.1875, 0.125, 0.25, 0.0625, 0.25, 0.0625, 0.25, 0.125, 0.25, 0.125, 0.3125, 0.0625, 0.3125, 0.0625, 0.3125, 0.125, 0.3125, 0.125, 0.375, 0.0625, 0.375, 0.125, 0.375, 0.1875, 0.375, 0.1875, 0.375, 0.125, 0.375, 0.0625, 0.4375, 0.125, 0.4375, 0.125, 0.5, 0.0625, 0.5, 0.0625, 0.5, 0.125, 0.5, 0.125, 0.5625, 0.0625, 0.5625, 0.0625, 0.5625, 0.125, 0.5625, 0.125, 0.625, 0.0625, 0.625, 0.1875, 0.625, 0.25, 0.625, 0.25, 0.625, 0.1875, 0.625, 0.0625, 0.6875, 0.125, 0.6875, 0.125, 0.75, 0.0625, 0.75, 0.0625, 0.75, 0.125, 0.75, 0.125, 0.8125, 0.0625, 0.8125, 0.0625, 0.8125, 0.125, 0.8125, 0.125, 0.875, 0.0625, 0.875, 0.0625, 0.875, 0.125, 0.875, 0.125, 0.9375, 0.0625, 0.9375, 0.0, 0.0, 0.0, 0.0, 0.0, 0.0, 0.0, 0.0, 0.125, 0.1875, 0.125, 0.125, 0.125, 0.125, 0.125, 0.1875, 0.1875, 0.0625, 0.1875, 0.125, 0.1875, 0.125, 0.1875, 0.0625, 0.1875, 0.1875, 0.1875, 0.25, 0.1875, 0.25, 0.1875, 0.1875, 0.125, 0.25, 0.1875, 0.25, 0.1875, 0.3125, 0.125, 0.3125, 0.125, 0.3125, 0.1875, 0.3125, 0.1875, 0.375, 0.125, 0.375, 0.125, 0.4375, 0.0625, 0.4375, 0.0625, 0.4375, 0.125, 0.4375, 0.125, 0.4375, 0.1875, 0.4375, 0.1875, 0.5, 0.125, 0.5, 0.125, 0.5, 0.1875, 0.5, 0.1875, 0.5625, 0.125, 0.5625, 0.125, 0.5625, 0.1875, 0.5625, 0.1875, 0.625, 0.125, 0.625, 0.125, 0.6875, 0.0625, 0.6875, 0.0625, 0.6875, 0.125, 0.6875, 0.125, 0.6875, 0.1875, 0.6875, 0.1875, 0.75, 0.125, 0.75, 0.125, 0.75, 0.1875, 0.75, 0.1875, 0.75, 0.125, 0.75, 0.125, 0.8125, 0.1875, 0.8125, 0.1875, 0.875, 0.125, 0.875, 0.125, 0.875, 0.1875, 0.875, 0.1875, 0.9375, 0.125, 0.9375, 0.9375, 0.0625, 0.875, 0.0625, 0.875, 0.0625, 0.9375, 0.0625, 0.1875, 0.0625, 0.25, 0.0625, 0.25, 0.125, 0.1875, 0.125, 0.1875, 0.125, 0.25, 0.125, 0.25, 0.1875, 0.1875, 0.1875, 0.1875, 0.1875, 0.25, 0.1875, 0.25, 0.25, 0.1875, 0.25, 0.1875, 0.25, 0.25, 0.25, 0.25, 0.3125, 0.1875, 0.3125, 0.1875, 0.3125, 0.25, 0.3125, 0.25, 0.375, 0.1875, 0.375, 0.25, 0.375, 0.3125, 0.375, 0.3125, 0.375, 0.25, 0.375, 0.25, 0.4375, 0.25, 0.5, 0.25, 0.5, 0.25, 0.4375, 0.1875, 0.4375, 0.25, 0.4375, 0.25, 0.4375, 0.1875, 0.4375, 0.1875, 0.5625, 0.25, 0.5625, 0.25, 0.625, 0.1875, 0.625, 0.1875, 0.6875, 0.125, 0.6875, 0.125, 0.6875, 0.1875, 0.6875, 0.1875, 0.6875, 0.25, 0.6875, 0.25, 0.75, 0.1875, 0.75, 0.1875, 0.75, 0.25, 0.75, 0.25, 0.75, 0.1875, 0.75, 0.1875, 0.8125, 0.25, 0.8125, 0.25, 0.875, 0.1875, 0.875, 0.1875, 0.875, 0.25, 0.875, 0.25, 0.9375, 0.1875, 0.9375, 0.0, 0.0, 0.0, 0.0, 0.0, 0.0, 0.0, 0.0, 0.25, 0.0625, 0.3125, 0.0625, 0.3125, 0.125, 0.25, 0.125, 0.3125, 0.125, 0.375, 0.125, 0.375, 0.125, 0.3125, 0.125, 0.25, 0.375, 0.25, 0.3125, 0.25, 0.3125, 0.25, 0.375, 0.3125, 0.25, 0.3125, 0.3125, 0.3125, 0.3125, 0.3125, 0.25, 0.25, 0.1875, 0.3125, 0.1875, 0.3125, 0.1875, 0.25, 0.1875, 0.25, 0.4375, 0.1875, 0.4375, 0.1875, 0.4375, 0.25, 0.4375, 0.25, 0.4375, 0.3125, 0.4375, 0.3125, 0.5, 0.25, 0.5, 0.25, 0.5, 0.3125, 0.5, 0.3125, 0.5625, 0.25, 0.5625, 0.25, 0.5625, 0.3125, 0.5625, 0.3125, 0.625, 0.25, 0.625, 0.4375, 0.6875, 0.375, 0.6875, 0.375, 0.6875, 0.4375, 0.6875, 0.25, 0.6875, 0.3125, 0.6875, 0.3125, 0.75, 0.25, 0.75, 0.25, 0.75, 0.3125, 0.75, 0.3125, 0.75, 0.25, 0.75, 0.3125, 0.875, 0.25, 0.875, 0.25, 0.875, 0.3125, 0.875, 0.25, 0.875, 0.3125, 0.875, 0.3125, 0.9375, 0.25, 0.9375, 0.375, 0.0625, 0.3125, 0.0625, 0.3125, 0.0625, 0.375, 0.0625, 0.3125, 0.0625, 0.375, 0.0625, 0.375, 0.125, 0.3125, 0.125, 0.375, 0.125, 0.4375, 0.125, 0.4375, 0.125, 0.375, 0.125, 0.3125, 0.1875, 0.375, 0.1875, 0.375, 0.25, 0.3125, 0.25, 0.3125, 0.25, 0.375, 0.25, 0.375, 0.3125, 0.3125, 0.3125, 0.3125, 0.3125, 0.375, 0.3125, 0.375, 0.375, 0.3125, 0.375, 0.3125, 0.4375, 0.3125, 0.375, 0.3125, 0.375, 0.3125, 0.4375, 0.3125, 0.4375, 0.375, 0.4375, 0.375, 0.5, 0.3125, 0.5, 0.3125, 0.5, 0.375, 0.5, 0.375, 0.5, 0.3125, 0.5, 0.375, 0.625, 0.3125, 0.625, 0.3125, 0.625, 0.375, 0.625, 0.25, 0.625, 0.3125, 0.625, 0.3125, 0.625, 0.25, 0.625, 0.3125, 0.6875, 0.375, 0.6875, 0.375, 0.75, 0.3125, 0.75, 0.3125, 0.75, 0.375, 0.75, 0.375, 0.8125, 0.3125, 0.8125, 0.4375, 0.875, 0.375, 0.875, 0.375, 0.875, 0.4375, 0.875, 0.3125, 0.875, 0.375, 0.875, 0.375, 0.9375, 0.3125, 0.9375, 0.0, 0.0, 0.0, 0.0, 0.0, 0.0, 0.0, 0.0, 0.375, 0.0625, 0.4375, 0.0625, 0.4375, 0.125, 0.375, 0.125, 0.3125, 0.1875, 0.25, 0.1875, 0.25, 0.1875, 0.3125, 0.1875, 0.375, 0.1875, 0.4375, 0.1875, 0.4375, 0.25, 0.375, 0.25, 0.375, 0.25, 0.4375, 0.25, 0.4375, 0.25, 0.375, 0.25, 0.375, 0.3125, 0.4375, 0.3125, 0.4375, 0.375, 0.375, 0.375, 0.375, 0.375, 0.4375, 0.375, 0.4375, 0.375, 0.375, 0.375, 0.375, 0.4375, 0.4375, 0.4375, 0.4375, 0.5, 0.375, 0.5, 0.375, 0.5, 0.4375, 0.5, 0.4375, 0.5625, 0.375, 0.5625, 0.375, 0.5625, 0.4375, 0.5625, 0.4375, 0.625, 0.375, 0.625, 0.3125, 0.625, 0.375, 0.625, 0.375, 0.625, 0.3125, 0.625, 0.375, 0.6875, 0.4375, 0.6875, 0.4375, 0.75, 0.375, 0.75, 0.375, 0.75, 0.4375, 0.75, 0.4375, 0.8125, 0.375, 0.8125, 0.5625, 0.8125, 0.5625, 0.875, 0.5625, 0.875, 0.5625, 0.8125, 0.375, 0.875, 0.4375, 0.875, 0.4375, 0.9375, 0.375, 0.9375, 0.875, 0.0625, 0.8125, 0.0625, 0.8125, 0.0625, 0.875, 0.0625, 0.4375, 0.0625, 0.5, 0.0625, 0.5, 0.125, 0.4375, 0.125, 0.4375, 0.125, 0.5, 0.125, 0.5, 0.1875, 0.4375, 0.1875, 0.4375, 0.1875, 0.5, 0.1875, 0.5, 0.25, 0.4375, 0.25, 0.5, 0.25, 0.5625, 0.25, 0.5625, 0.25, 0.5, 0.25, 0.4375, 0.3125, 0.5, 0.3125, 0.5, 0.375, 0.4375, 0.375, 0.4375, 0.375, 0.5, 0.375, 0.5, 0.4375, 0.4375, 0.4375, 0.4375, 0.4375, 0.5, 0.4375, 0.5, 0.5, 0.4375, 0.5, 0.4375, 0.5, 0.5, 0.5, 0.5, 0.5625, 0.4375, 0.5625, 0.4375, 0.5625, 0.5, 0.5625, 0.5, 0.625, 0.4375, 0.625, 0.4375, 0.625, 0.5, 0.625, 0.5, 0.6875, 0.4375, 0.6875, 0.4375, 0.6875, 0.5, 0.6875, 0.5, 0.75, 0.4375, 0.75, 0.4375, 0.75, 0.5, 0.75, 0.5, 0.8125, 0.4375, 0.8125, 0.5625, 0.875, 0.5, 0.875, 0.5, 0.875, 0.5625, 0.875, 0.4375, 0.875, 0.5, 0.875, 0.5, 0.9375, 0.4375, 0.9375, 0.0, 0.0, 0.0, 0.0, 0.0, 0.0, 0.0, 0.0, 0.5, 0.0625, 0.5625, 0.0625, 0.5625, 0.125, 0.5, 0.125, 0.5625, 0.125, 0.5625, 0.1875, 0.5625, 0.1875, 0.5625, 0.125, 0.5, 0.1875, 0.5, 0.125, 0.5, 0.125, 0.5, 0.1875, 0.5, 0.375, 0.5, 0.3125, 0.5, 0.3125, 0.5, 0.375, 0.5, 0.3125, 0.4375, 0.3125, 0.4375, 0.3125, 0.5, 0.3125, 0.5, 0.5, 0.5, 0.4375, 0.5, 0.4375, 0.5, 0.5, 0.5625, 0.375, 0.5625, 0.4375, 0.5625, 0.4375, 0.5625, 0.375, 0.5, 0.5, 0.5625, 0.5, 0.5625, 0.5625, 0.5, 0.5625, 0.5, 0.625, 0.5, 0.5625, 0.5, 0.5625, 0.5, 0.625, 0.5625, 0.625, 0.5625, 0.6875, 0.5625, 0.6875, 0.5625, 0.625, 0.5, 0.8125, 0.5, 0.75, 0.5, 0.75, 0.5, 0.8125, 0.5625, 0.5625, 0.5625, 0.625, 0.5625, 0.625, 0.5625, 0.5625, 0.375, 0.8125, 0.4375, 0.8125, 0.4375, 0.8125, 0.375, 0.8125, 0.5, 0.875, 0.5625, 0.875, 0.5625, 0.9375, 0.5, 0.9375, 0.3125, 0.0625, 0.25, 0.0625, 0.25, 0.0625, 0.3125, 0.0625, 0.5625, 0.0625, 0.625, 0.0625, 0.625, 0.125, 0.5625, 0.125, 0.5625, 0.1875, 0.5625, 0.125, 0.5625, 0.125, 0.5625, 0.1875, 0.5625, 0.1875, 0.625, 0.1875, 0.625, 0.25, 0.5625, 0.25, 0.5625, 0.25, 0.625, 0.25, 0.625, 0.3125, 0.5625, 0.3125, 0.5625, 0.3125, 0.625, 0.3125, 0.625, 0.375, 0.5625, 0.375, 0.5625, 0.375, 0.625, 0.375, 0.625, 0.4375, 0.5625, 0.4375, 0.5625, 0.4375, 0.625, 0.4375, 0.625, 0.5, 0.5625, 0.5, 0.5625, 0.5, 0.625, 0.5, 0.625, 0.5625, 0.5625, 0.5625, 0.5625, 0.5625, 0.625, 0.5625, 0.625, 0.625, 0.5625, 0.625, 0.5625, 0.625, 0.625, 0.625, 0.625, 0.6875, 0.5625, 0.6875, 0.5625, 0.6875, 0.625, 0.6875, 0.625, 0.75, 0.5625, 0.75, 0.5625, 0.75, 0.625, 0.75, 0.625, 0.8125, 0.5625, 0.8125, 0.5625, 0.8125, 0.625, 0.8125, 0.625, 0.875, 0.5625, 0.875, 0.5625, 0.875, 0.625, 0.875, 0.625, 0.9375, 0.5625, 0.9375, 0.8125, 0.0625, 0.75, 0.0625, 0.75, 0.0625, 0.8125, 0.0625, 0.625, 0.0625, 0.6875, 0.0625, 0.6875, 0.125, 0.625, 0.125, 0.625, 0.1875, 0.5625, 0.1875, 0.5625, 0.1875, 0.625, 0.1875, 0.625, 0.1875, 0.6875, 0.1875, 0.6875, 0.25, 0.625, 0.25, 0.6875, 0.25, 0.75, 0.25, 0.75, 0.25, 0.6875, 0.25, 0.6875, 0.3125, 0.6875, 0.375, 0.6875, 0.375, 0.6875, 0.3125, 0.625, 0.375, 0.6875, 0.375, 0.6875, 0.4375, 0.625, 0.4375, 0.625, 0.4375, 0.6875, 0.4375, 0.6875, 0.5, 0.625, 0.5, 0.625, 0.5, 0.6875, 0.5, 0.6875, 0.5, 0.625, 0.5, 0.625, 0.5625, 0.6875, 0.5625, 0.6875, 0.625, 0.625, 0.625, 0.625, 0.75, 0.625, 0.6875, 0.625, 0.6875, 0.625, 0.75, 0.6875, 0.9375, 0.625, 0.9375, 0.625, 0.9375, 0.6875, 0.9375, 0.625, 0.9375, 0.625, 0.875, 0.625, 0.875, 0.625, 0.9375, 0.625, 0.6875, 0.625, 0.625, 0.625, 0.625, 0.625, 0.6875, 0.6875, 0.6875, 0.6875, 0.75, 0.6875, 0.75, 0.6875, 0.6875, 0.0, 0.0, 0.0, 0.0, 0.0, 0.0, 0.0, 0.0, 0.6875, 0.0625, 0.75, 0.0625, 0.75, 0.125, 0.6875, 0.125, 0.6875, 0.125, 0.75, 0.125, 0.75, 0.1875, 0.6875, 0.1875, 0.6875, 0.1875, 0.75, 0.1875, 0.75, 0.25, 0.6875, 0.25, 0.75, 0.25, 0.75, 0.3125, 0.75, 0.3125, 0.75, 0.25, 0.6875, 0.3125, 0.75, 0.3125, 0.75, 0.375, 0.6875, 0.375, 0.6875, 0.375, 0.75, 0.375, 0.75, 0.4375, 0.6875, 0.4375, 0.6875, 0.4375, 0.75, 0.4375, 0.75, 0.5, 0.6875, 0.5, 0.8125, 0.5, 0.8125, 0.5625, 0.8125, 0.5625, 0.8125, 0.5, 0.6875, 0.5625, 0.75, 0.5625, 0.75, 0.625, 0.6875, 0.625, 0.6875, 0.625, 0.75, 0.625, 0.75, 0.6875, 0.6875, 0.6875, 0.6875, 0.6875, 0.75, 0.6875, 0.75, 0.75, 0.6875, 0.75, 0.75, 0.8125, 0.6875, 0.8125, 0.6875, 0.8125, 0.75, 0.8125, 0.6875, 0.8125, 0.75, 0.8125, 0.75, 0.875, 0.6875, 0.875, 0.6875, 0.875, 0.75, 0.875, 0.75, 0.9375, 0.6875, 0.9375, 0.0, 0.0, 0.0, 0.0, 0.0, 0.0, 0.0, 0.0, 0.8125, 0.3125, 0.75, 0.3125, 0.75, 0.3125, 0.8125, 0.3125, 0.75, 0.1875, 0.75, 0.125, 0.75, 0.125, 0.75, 0.1875, 0.8125, 0.1875, 0.8125, 0.25, 0.8125, 0.25, 0.8125, 0.1875, 0.75, 0.0625, 0.8125, 0.0625, 0.8125, 0.0625, 0.75, 0.0625, 0.75, 0.3125, 0.8125, 0.3125, 0.8125, 0.375, 0.75, 0.375, 0.75, 0.375, 0.8125, 0.375, 0.8125, 0.4375, 0.75, 0.4375, 0.75, 0.4375, 0.8125, 0.4375, 0.8125, 0.5, 0.75, 0.5, 0.6875, 0.5, 0.75, 0.5, 0.75, 0.5, 0.6875, 0.5, 0.75, 0.5625, 0.8125, 0.5625, 0.8125, 0.625, 0.75, 0.625, 0.75, 0.625, 0.8125, 0.625, 0.8125, 0.6875, 0.75, 0.6875, 0.75, 0.6875, 0.8125, 0.6875, 0.8125, 0.75, 0.75, 0.75, 0.875, 0.75, 0.875, 0.8125, 0.875, 0.8125, 0.875, 0.75, 0.75, 0.8125, 0.8125, 0.8125, 0.8125, 0.875, 0.75, 0.875, 0.75, 0.875, 0.8125, 0.875, 0.8125, 0.9375, 0.75, 0.9375, 0.25, 0.0625, 0.1875, 0.0625, 0.1875, 0.0625, 0.25, 0.0625, 0.8125, 0.0625, 0.875, 0.0625, 0.875, 0.125, 0.8125, 0.125, 0.8125, 0.125, 0.875, 0.125, 0.875, 0.1875, 0.8125, 0.1875, 0.8125, 0.1875, 0.875, 0.1875, 0.875, 0.25, 0.8125, 0.25, 0.8125, 0.25, 0.875, 0.25, 0.875, 0.3125, 0.8125, 0.3125, 0.8125, 0.3125, 0.875, 0.3125, 0.875, 0.375, 0.8125, 0.375, 0.8125, 0.4375, 0.8125, 0.375, 0.8125, 0.375, 0.8125, 0.4375, 0.8125, 0.4375, 0.875, 0.4375, 0.875, 0.5, 0.8125, 0.5, 0.8125, 0.5625, 0.8125, 0.5, 0.8125, 0.5, 0.8125, 0.5625, 0.8125, 0.6875, 0.8125, 0.625, 0.8125, 0.625, 0.8125, 0.6875, 0.875, 0.6875, 0.8125, 0.6875, 0.8125, 0.6875, 0.875, 0.6875, 0.8125, 0.6875, 0.875, 0.6875, 0.875, 0.75, 0.8125, 0.75, 0.8125, 0.8125, 0.75, 0.8125, 0.75, 0.8125, 0.8125, 0.8125, 0.8125, 0.8125, 0.875, 0.8125, 0.875, 0.875, 0.8125, 0.875, 0.8125, 0.875, 0.875, 0.875, 0.875, 0.9375, 0.8125, 0.9375, 0.0, 0.0, 0.0, 0.0, 0.0, 0.0, 0.0, 0.0, 0.875, 0.0625, 0.9375, 0.0625, 0.9375, 0.125, 0.875, 0.125, 0.875, 0.125, 0.9375, 0.125, 0.9375, 0.1875, 0.875, 0.1875, 0.875, 0.1875, 0.9375, 0.1875, 0.9375, 0.25, 0.875, 0.25, 0.875, 0.25, 0.9375, 0.25, 0.9375, 0.3125, 0.875, 0.3125, 0.875, 0.3125, 0.9375, 0.3125, 0.9375, 0.375, 0.875, 0.375, 0.9375, 0.4375, 0.875, 0.4375, 0.875, 0.4375, 0.9375, 0.4375, 0.875, 0.4375, 0.9375, 0.4375, 0.9375, 0.5, 0.875, 0.5, 0.875, 0.5, 0.9375, 0.5, 0.9375, 0.5625, 0.875, 0.5625, 0.875, 0.5625, 0.9375, 0.5625, 0.9375, 0.625, 0.875, 0.625, 0.875, 0.625, 0.9375, 0.625, 0.9375, 0.6875, 0.875, 0.6875, 0.875, 0.6875, 0.9375, 0.6875, 0.9375, 0.75, 0.875, 0.75, 0.875, 0.75, 0.9375, 0.75, 0.9375, 0.8125, 0.875, 0.8125, 0.875, 0.8125, 0.9375, 0.8125, 0.9375, 0.875, 0.875, 0.875, 0.875, 0.9375, 0.875, 0.875, 0.875, 0.875, 0.875, 0.9375, 0.75, 0.0625, 0.6875, 0.0625, 0.6875, 0.0625, 0.75, 0.0625, 0.9375, 0.8125, 0.9375, 0.75, 0.9375, 0.75, 0.9375, 0.8125, 0.0, 0.0, 0.0, 0.0, 0.0, 0.0, 0.0, 0.0, 0.9375, 0.75, 0.9375, 0.6875, 0.9375, 0.6875, 0.9375, 0.75, 0.0, 0.0, 0.0, 0.0, 0.0, 0.0, 0.0, 0.0, 0.9375, 0.6875, 0.9375, 0.625, 0.9375, 0.625, 0.9375, 0.6875, 0.0, 0.0, 0.0, 0.0, 0.0, 0.0, 0.0, 0.0, 0.9375, 0.625, 0.9375, 0.5625, 0.9375, 0.5625, 0.9375, 0.625, 0.0, 0.0, 0.0, 0.0, 0.0, 0.0, 0.0, 0.0, 0.9375, 0.5625, 0.9375, 0.5, 0.9375, 0.5, 0.9375, 0.5625, 0.0, 0.0, 0.0, 0.0, 0.0, 0.0, 0.0, 0.0, 0.0, 0.0, 0.0, 0.0, 0.0, 0.0, 0.0, 0.0, 0.9375, 0.5, 0.9375, 0.4375, 0.9375, 0.4375, 0.9375, 0.5, 0.0, 0.0, 0.0, 0.0, 0.0, 0.0, 0.0, 0.0, 0.9375, 0.4375, 0.9375, 0.375, 0.9375, 0.375, 0.9375, 0.4375, 0.0, 0.0, 0.0, 0.0625, 0.0, 0.0625, 0.0, 0.0, 0.0625, 0.0, 0.0, 0.0, 0.0, 0.0, 0.0625, 0.0, 0.0625, 0.0625, 0.0625, 0.0, 0.0625, 0.0, 0.0625, 0.0625, 0.0, 0.0625, 0.0625, 0.0625, 0.0625, 0.0625, 0.0, 0.0625, 0.0, 0.9375, 0.0625, 0.9375, 0.0625, 1.0, 0.0, 1.0, 0.0, 0.0, 0.0625, 0.0, 0.0625, 0.0625, 0.0, 0.0625, 0.0, 0.0625, 0.0625, 0.0625, 0.0625, 0.125, 0.0, 0.125, 0.0, 0.125, 0.0625, 0.125, 0.0625, 0.1875, 0.0, 0.1875, 0.0, 0.1875, 0.0625, 0.1875, 0.0625, 0.25, 0.0, 0.25, 0.0, 0.25, 0.0625, 0.25, 0.0625, 0.3125, 0.0, 0.3125, 0.0, 0.3125, 0.0625, 0.3125, 0.0625, 0.375, 0.0, 0.375, 0.0, 0.375, 0.0625, 0.375, 0.0625, 0.4375, 0.0, 0.4375, 0.0, 0.4375, 0.0625, 0.4375, 0.0625, 0.5, 0.0, 0.5, 0.0, 0.5, 0.0625, 0.5, 0.0625, 0.5625, 0.0, 0.5625, 0.0, 0.5625, 0.0625, 0.5625, 0.0625, 0.625, 0.0, 0.625, 0.0, 0.625, 0.0625, 0.625, 0.0625, 0.6875, 0.0, 0.6875, 0.0, 0.6875, 0.0625, 0.6875, 0.0625, 0.75, 0.0, 0.75, 0.0, 0.75, 0.0625, 0.75, 0.0625, 0.8125, 0.0, 0.8125, 0.0, 0.8125, 0.0625, 0.8125, 0.0625, 0.875, 0.0, 0.875, 0.0, 0.875, 0.0625, 0.875, 0.0625, 0.9375, 0.0, 0.9375, 0.0625, 0.5, 0.0625, 0.5625, 0.0625, 0.5625, 0.0625, 0.5, 0.0, 0.0, 0.0, 0.0, 0.0, 0.0, 0.0, 0.0, 0.0625, 0.5625, 0.0625, 0.625, 0.0625, 0.625, 0.0625, 0.5625, 0.0, 0.0, 0.0, 0.0, 0.0, 0.0, 0.0, 0.0, 0.0625, 0.625, 0.0625, 0.6875, 0.0625, 0.6875, 0.0625, 0.625, 0.0, 0.0, 0.0, 0.0, 0.0, 0.0, 0.0, 0.0, 0.0625, 0.6875, 0.0625, 0.75, 0.0625, 0.75, 0.0625, 0.6875, 0.0, 0.0, 0.0, 0.0, 0.0, 0.0, 0.0, 0.0, 0.0, 0.0625, 0.0625, 0.0625, 0.0625, 0.0625, 0.0, 0.0625, 0.0625, 0.0, 0.0625, 0.0625, 0.0625, 0.0625, 0.0625, 0.0, 0.0625, 0.75, 0.0625, 0.8125, 0.0625, 0.8125, 0.0625, 0.75, 0.0, 0.0, 0.0, 0.0, 0.0, 0.0, 0.0, 0.0, 0.0625, 0.9375, 0.0625, 1.0, 0.0625, 1.0, 0.0625, 0.9375, 0.0625, 0.0625, 0.0, 0.0625, 0.0, 0.0625, 0.0625, 0.0625, 0.0625, 0.8125, 0.0625, 0.875, 0.0625, 0.875, 0.0625, 0.8125, 0.0, 0.0, 0.0, 0.0, 0.0, 0.0, 0.0, 0.0, 0.0625, 0.875, 0.0625, 0.9375, 0.0625, 0.9375, 0.0625, 0.875, 0.0, 0.0, 0.0, 0.0, 0.0, 0.0, 0.0, 0.0, 0.0625, 0.0625, 0.0625, 0.125, 0.0625, 0.125, 0.0625, 0.0625, 0.0, 0.0, 0.0, 0.0, 0.0, 0.0, 0.0, 0.0, 0.0625, 0.0, 0.125, 0.0, 0.125, 0.0625, 0.0625, 0.0625, 0.125, 0.0, 0.1875, 0.0, 0.1875, 0.0625, 0.125, 0.0625, 0.1875, 0.0, 0.25, 0.0, 0.25, 0.0625, 0.1875, 0.0625, 0.25, 0.0, 0.3125, 0.0, 0.3125, 0.0625, 0.25, 0.0625, 0.3125, 0.0, 0.375, 0.0, 0.375, 0.0625, 0.3125, 0.0625, 0.375, 0.0, 0.4375, 0.0, 0.4375, 0.0625, 0.375, 0.0625, 0.4375, 0.0, 0.5, 0.0, 0.5, 0.0625, 0.4375, 0.0625, 0.5, 0.0, 0.5625, 0.0, 0.5625, 0.0625, 0.5, 0.0625, 0.5625, 0.0, 0.625, 0.0, 0.625, 0.0625, 0.5625, 0.0625, 0.625, 0.0, 0.6875, 0.0, 0.6875, 0.0625, 0.625, 0.0625, 0.6875, 0.0, 0.75, 0.0, 0.75, 0.0625, 0.6875, 0.0625, 0.75, 0.0, 0.8125, 0.0, 0.8125, 0.0625, 0.75, 0.0625, 0.8125, 0.0, 0.875, 0.0, 0.875, 0.0625, 0.8125, 0.0625, 0.875, 0.0, 0.9375, 0.0, 0.9375, 0.0625, 0.875, 0.0625, 0.9375, 0.0, 1.0, 0.0, 1.0, 0.0625, 0.9375, 0.0625, 0.0, 0.0, 0.0, 0.0, 0.0, 0.0, 0.0, 0.0, 1.0, 0.0625, 0.9375, 0.0625, 0.9375, 0.0625, 1.0, 0.0625, 0.0, 0.0, 0.0, 0.0, 0.0, 0.0, 0.0, 0.0, 0.5, 0.0625, 0.4375, 0.0625, 0.4375, 0.0625, 0.5, 0.0625, 0.0, 0.0, 0.0, 0.0, 0.0, 0.0, 0.0, 0.0, 0.0, 0.0, 0.0, 0.0, 0.0, 0.0, 0.0, 0.0, 0.0, 0.0, 0.0, 0.0, 0.0, 0.0, 0.0, 0.0, 0.5625, 0.0625, 0.5, 0.0625, 0.5, 0.0625, 0.5625, 0.0625, 0.0, 0.0, 0.0, 0.0, 0.0, 0.0, 0.0, 0.0, 0.625, 0.0625, 0.5625, 0.0625, 0.5625, 0.0625, 0.625, 0.0625, 0.0, 0.0, 0.0, 0.0, 0.0, 0.0, 0.0, 0.0, 0.125, 0.0625, 0.0625, 0.0625, 0.0625, 0.0625, 0.125, 0.0625, 0.0625, 0.0625, 0.0625, 0.0, 0.0625, 0.0, 0.0625, 0.0625, 0.0, 0.0, 0.0, 0.0, 0.0, 0.0, 0.0, 0.0, 0.6875, 0.0625, 0.625, 0.0625, 0.625, 0.0625, 0.6875, 0.0625, 0.1875, 0.0625, 0.125, 0.0625, 0.125, 0.0625, 0.1875, 0.0625, 0.0, 0.0, 0.0, 0.0, 0.0, 0.0, 0.0, 0.0, 0.9375, 0.9375, 1.0, 0.9375, 1.0, 1.0, 0.9375, 1.0, 0.9375, 0.0625, 1.0, 0.0625, 1.0, 0.125, 0.9375, 0.125, 0.9375, 0.125, 1.0, 0.125, 1.0, 0.1875, 0.9375, 0.1875, 0.9375, 0.1875, 1.0, 0.1875, 1.0, 0.25, 0.9375, 0.25, 0.9375, 0.25, 1.0, 0.25, 1.0, 0.3125, 0.9375, 0.3125, 0.9375, 0.3125, 1.0, 0.3125, 1.0, 0.375, 0.9375, 0.375, 0.9375, 0.375, 1.0, 0.375, 1.0, 0.4375, 0.9375, 0.4375, 0.9375, 0.4375, 1.0, 0.4375, 1.0, 0.5, 0.9375, 0.5, 0.9375, 0.5, 1.0, 0.5, 1.0, 0.5625, 0.9375, 0.5625, 0.9375, 0.5625, 1.0, 0.5625, 1.0, 0.625, 0.9375, 0.625, 0.9375, 0.625, 1.0, 0.625, 1.0, 0.6875, 0.9375, 0.6875, 0.9375, 0.6875, 1.0, 0.6875, 1.0, 0.75, 0.9375, 0.75, 0.9375, 0.75, 1.0, 0.75, 1.0, 0.8125, 0.9375, 0.8125, 0.9375, 0.8125, 1.0, 0.8125, 1.0, 0.875, 0.9375, 0.875, 0.9375, 0.875, 1.0, 0.875, 1.0, 0.9375, 0.9375, 0.9375, 0.9375, 1.0, 0.9375, 0.9375, 0.9375, 0.9375, 0.9375, 1.0, 0.0, 0.0, 0.0, 0.0, 0.0, 0.0, 0.0, 0.0, 0.9375, 0.875, 0.9375, 0.8125, 0.9375, 0.8125, 0.9375, 0.875, 0.0, 0.0, 0.0, 0.0, 0.0, 0.0, 0.0, 0.0, 0.9375, 0.9375, 0.9375, 0.875, 0.9375, 0.875, 0.9375, 0.9375, 0.0, 0.0, 0.0, 0.0, 0.0, 0.0, 0.0, 0.0, 0.9375, 0.125, 0.9375, 0.0625, 0.9375, 0.0625, 0.9375, 0.125, 0.0, 0.0, 0.0, 0.0, 0.0, 0.0, 0.0, 0.0, 0.0, 0.0, 0.0, 0.0, 0.0, 0.0, 0.0, 0.0, 0.9375, 0.1875, 0.9375, 0.125, 0.9375, 0.125, 0.9375, 0.1875, 0.0, 0.0, 0.0, 0.0, 0.0, 0.0, 0.0, 0.0, 0.9375, 0.25, 0.9375, 0.1875, 0.9375, 0.1875, 0.9375, 0.25, 0.0, 0.0, 0.0, 0.0, 0.0, 0.0, 0.0, 0.0, 0.9375, 0.3125, 0.9375, 0.25, 0.9375, 0.25, 0.9375, 0.3125, 0.0, 0.0, 0.0, 0.0, 0.0, 0.0, 0.0, 0.0, 0.9375, 0.375, 0.9375, 0.3125, 0.9375, 0.3125, 0.9375, 0.375, 0.0, 0.0, 0.0, 0.0, 0.0, 0.0, 0.0, 0.0, 0.0625, 0.9375, 0.125, 0.9375, 0.125, 1.0, 0.0625, 1.0, 0.125, 0.9375, 0.1875, 0.9375, 0.1875, 1.0, 0.125, 1.0, 0.1875, 0.9375, 0.25, 0.9375, 0.25, 1.0, 0.1875, 1.0, 0.25, 0.9375, 0.3125, 0.9375, 0.3125, 1.0, 0.25, 1.0, 0.3125, 0.9375, 0.375, 0.9375, 0.375, 1.0, 0.3125, 1.0, 0.375, 0.9375, 0.4375, 0.9375, 0.4375, 1.0, 0.375, 1.0, 0.4375, 0.9375, 0.5, 0.9375, 0.5, 1.0, 0.4375, 1.0, 0.5, 0.9375, 0.5625, 0.9375, 0.5625, 1.0, 0.5, 1.0, 0.5625, 0.9375, 0.625, 0.9375, 0.625, 1.0, 0.5625, 1.0, 0.625, 0.9375, 0.6875, 0.9375, 0.6875, 1.0, 0.625, 1.0, 0.6875, 0.9375, 0.75, 0.9375, 0.75, 1.0, 0.6875, 1.0, 0.75, 0.9375, 0.8125, 0.9375, 0.8125, 1.0, 0.75, 1.0, 0.125, 0.9375, 0.1875, 0.9375, 0.1875, 0.9375, 0.125, 0.9375, 0.0, 0.0, 0.0, 0.0, 0.0, 0.0, 0.0, 0.0, 0.1875, 0.9375, 0.25, 0.9375, 0.25, 0.9375, 0.1875, 0.9375, 0.25, 0.9375, 0.3125, 0.9375, 0.3125, 0.9375, 0.25, 0.9375, 0.3125, 0.9375, 0.375, 0.9375, 0.375, 0.9375, 0.3125, 0.9375, 0.0, 0.0, 0.0, 0.0, 0.0, 0.0, 0.0, 0.0, 0.375, 0.9375, 0.4375, 0.9375, 0.4375, 0.9375, 0.375, 0.9375, 0.4375, 0.9375, 0.5, 0.9375, 0.5, 0.9375, 0.4375, 0.9375, 0.0, 0.0, 0.0, 0.0, 0.0, 0.0, 0.0, 0.0, 0.5, 0.9375, 0.5625, 0.9375, 0.5625, 0.9375, 0.5, 0.9375, 0.5625, 0.9375, 0.625, 0.9375, 0.625, 0.9375, 0.5625, 0.9375, 0.625, 0.9375, 0.6875, 0.9375, 0.6875, 0.9375, 0.625, 0.9375, 0.0, 0.0, 0.0, 0.0, 0.0, 0.0, 0.0, 0.0, 0.6875, 0.9375, 0.75, 0.9375, 0.75, 0.9375, 0.6875, 0.9375, 0.1875, 0.25, 0.125, 0.25, 0.125, 0.25, 0.1875, 0.25, 0.125, 0.125, 0.125, 0.0625, 0.125, 0.0625, 0.125, 0.125, 0.125, 0.25, 0.125, 0.1875, 0.125, 0.1875, 0.125, 0.25, 0.125, 0.0625, 0.1875, 0.0625, 0.1875, 0.0625, 0.125, 0.0625, 0.1875, 0.125, 0.1875, 0.1875, 0.1875, 0.1875, 0.1875, 0.125, 0.1875, 0.25, 0.125, 0.25, 0.125, 0.25, 0.1875, 0.25, 0.125, 0.25, 0.125, 0.1875, 0.125, 0.1875, 0.125, 0.25, 0.125, 0.125, 0.125, 0.0625, 0.125, 0.0625, 0.125, 0.125, 0.125, 0.0625, 0.1875, 0.0625, 0.1875, 0.125, 0.125, 0.125, 0.125, 0.125, 0.1875, 0.125, 0.1875, 0.1875, 0.125, 0.1875, 0.125, 0.1875, 0.1875, 0.1875, 0.1875, 0.25, 0.125, 0.25, 0.1875, 0.1875, 0.1875, 0.25, 0.1875, 0.25, 0.1875, 0.1875, 0.1875, 0.0625, 0.1875, 0.125, 0.1875, 0.125, 0.1875, 0.0625, 0.125, 0.1875, 0.125, 0.125, 0.125, 0.125, 0.125, 0.1875, 0.125, 0.0625, 0.1875, 0.0625, 0.1875, 0.0625, 0.125, 0.0625, 0.1875, 0.125, 0.1875, 0.1875, 0.1875, 0.1875, 0.1875, 0.125, 0.3125, 0.125, 0.375, 0.125, 0.375, 0.125, 0.3125, 0.125, 0.375, 0.125, 0.4375, 0.125, 0.4375, 0.125, 0.375, 0.125, 0.4375, 0.125, 0.4375, 0.1875, 0.4375, 0.1875, 0.4375, 0.125, 0.25, 0.125, 0.3125, 0.125, 0.3125, 0.125, 0.25, 0.125, 0.4375, 0.1875, 0.375, 0.1875, 0.375, 0.1875, 0.4375, 0.1875, 0.4375, 0.125, 0.4375, 0.1875, 0.4375, 0.1875, 0.4375, 0.125, 0.375, 0.1875, 0.3125, 0.1875, 0.3125, 0.1875, 0.375, 0.1875, 0.25, 0.1875, 0.25, 0.125, 0.25, 0.125, 0.25, 0.1875, 0.25, 0.125, 0.3125, 0.125, 0.3125, 0.1875, 0.25, 0.1875, 0.3125, 0.125, 0.375, 0.125, 0.375, 0.1875, 0.3125, 0.1875, 0.375, 0.125, 0.4375, 0.125, 0.4375, 0.1875, 0.375, 0.1875, 0.25, 0.125, 0.3125, 0.125, 0.3125, 0.125, 0.25, 0.125, 0.25, 0.1875, 0.25, 0.125, 0.25, 0.125, 0.25, 0.1875, 0.4375, 0.1875, 0.375, 0.1875, 0.375, 0.1875, 0.4375, 0.1875, 0.375, 0.1875, 0.3125, 0.1875, 0.3125, 0.1875, 0.375, 0.1875, 0.3125, 0.1875, 0.25, 0.1875, 0.25, 0.1875, 0.3125, 0.1875, 0.25, 0.25, 0.25, 0.1875, 0.25, 0.1875, 0.25, 0.25, 0.25, 0.375, 0.25, 0.3125, 0.25, 0.3125, 0.25, 0.375, 0.3125, 0.25, 0.3125, 0.3125, 0.3125, 0.3125, 0.3125, 0.25, 0.3125, 0.375, 0.25, 0.375, 0.25, 0.375, 0.3125, 0.375, 0.25, 0.25, 0.25, 0.1875, 0.25, 0.1875, 0.25, 0.25, 0.3125, 0.3125, 0.3125, 0.375, 0.3125, 0.375, 0.3125, 0.3125, 0.3125, 0.1875, 0.3125, 0.25, 0.3125, 0.25, 0.3125, 0.1875, 0.25, 0.3125, 0.25, 0.25, 0.25, 0.25, 0.25, 0.3125, 0.25, 0.1875, 0.3125, 0.1875, 0.3125, 0.25, 0.25, 0.25, 0.25, 0.25, 0.3125, 0.25, 0.3125, 0.3125, 0.25, 0.3125, 0.25, 0.3125, 0.3125, 0.3125, 0.3125, 0.375, 0.25, 0.375, 0.3125, 0.375, 0.25, 0.375, 0.25, 0.375, 0.3125, 0.375, 0.3125, 0.3125, 0.3125, 0.375, 0.3125, 0.375, 0.3125, 0.3125, 0.3125, 0.1875, 0.3125, 0.25, 0.3125, 0.25, 0.3125, 0.1875, 0.25, 0.3125, 0.25, 0.25, 0.25, 0.25, 0.25, 0.3125, 0.25, 0.1875, 0.3125, 0.1875, 0.3125, 0.1875, 0.25, 0.1875, 0.0625, 0.375, 0.125, 0.375, 0.125, 0.4375, 0.0625, 0.4375, 0.125, 0.375, 0.1875, 0.375, 0.1875, 0.4375, 0.125, 0.4375, 0.1875, 0.375, 0.25, 0.375, 0.25, 0.4375, 0.1875, 0.4375, 0.25, 0.375, 0.3125, 0.375, 0.3125, 0.4375, 0.25, 0.4375, 0.3125, 0.375, 0.3125, 0.4375, 0.3125, 0.4375, 0.3125, 0.375, 0.3125, 0.4375, 0.25, 0.4375, 0.25, 0.4375, 0.3125, 0.4375, 0.0625, 0.4375, 0.0625, 0.375, 0.0625, 0.375, 0.0625, 0.4375, 0.1875, 0.4375, 0.125, 0.4375, 0.125, 0.4375, 0.1875, 0.4375, 0.1875, 0.375, 0.25, 0.375, 0.25, 0.375, 0.1875, 0.375, 0.0625, 0.375, 0.125, 0.375, 0.125, 0.375, 0.0625, 0.375, 0.375, 0.25, 0.4375, 0.25, 0.4375, 0.3125, 0.375, 0.3125, 0.4375, 0.25, 0.5, 0.25, 0.5, 0.3125, 0.4375, 0.3125, 0.5, 0.25, 0.5625, 0.25, 0.5625, 0.3125, 0.5, 0.3125, 0.5, 0.3125, 0.5625, 0.3125, 0.5625, 0.375, 0.5, 0.375, 0.375, 0.3125, 0.375, 0.25, 0.375, 0.25, 0.375, 0.3125, 0.5625, 0.25, 0.5625, 0.3125, 0.5625, 0.3125, 0.5625, 0.25, 0.4375, 0.3125, 0.375, 0.3125, 0.375, 0.3125, 0.4375, 0.3125, 0.5625, 0.375, 0.5, 0.375, 0.5, 0.375, 0.5625, 0.375, 0.4375, 0.25, 0.5, 0.25, 0.5, 0.25, 0.4375, 0.25, 0.5625, 0.3125, 0.5625, 0.375, 0.5625, 0.375, 0.5625, 0.3125, 0.5, 0.125, 0.5625, 0.125, 0.5625, 0.1875, 0.5, 0.1875, 0.5, 0.1875, 0.5625, 0.1875, 0.5625, 0.25, 0.5, 0.25, 0.5, 0.25, 0.5, 0.1875, 0.5, 0.1875, 0.5, 0.25, 0.5625, 0.25, 0.5, 0.25, 0.5, 0.25, 0.5625, 0.25, 0.5625, 0.1875, 0.5625, 0.25, 0.5625, 0.25, 0.5625, 0.1875, 0.5, 0.125, 0.5625, 0.125, 0.5625, 0.125, 0.5, 0.125, 0.5625, 0.125, 0.625, 0.125, 0.625, 0.1875, 0.5625, 0.1875, 0.625, 0.125, 0.6875, 0.125, 0.6875, 0.1875, 0.625, 0.1875, 0.625, 0.125, 0.6875, 0.125, 0.6875, 0.125, 0.625, 0.125, 0.5625, 0.125, 0.625, 0.125, 0.625, 0.125, 0.5625, 0.125, 0.6875, 0.125, 0.6875, 0.1875, 0.6875, 0.1875, 0.6875, 0.125, 0.6875, 0.1875, 0.625, 0.1875, 0.625, 0.1875, 0.6875, 0.1875, 0.75, 0.0625, 0.8125, 0.0625, 0.8125, 0.125, 0.75, 0.125, 0.75, 0.125, 0.8125, 0.125, 0.8125, 0.1875, 0.75, 0.1875, 0.75, 0.1875, 0.8125, 0.1875, 0.8125, 0.25, 0.75, 0.25, 0.75, 0.25, 0.8125, 0.25, 0.8125, 0.3125, 0.75, 0.3125, 0.75, 0.25, 0.75, 0.1875, 0.75, 0.1875, 0.75, 0.25, 0.8125, 0.25, 0.8125, 0.3125, 0.8125, 0.3125, 0.8125, 0.25, 0.8125, 0.0625, 0.8125, 0.125, 0.8125, 0.125, 0.8125, 0.0625, 0.75, 0.3125, 0.75, 0.25, 0.75, 0.25, 0.75, 0.3125, 0.75, 0.125, 0.75, 0.0625, 0.75, 0.0625, 0.75, 0.125, 0.8125, 0.125, 0.8125, 0.1875, 0.8125, 0.1875, 0.8125, 0.125, 0.625, 0.25, 0.6875, 0.25, 0.6875, 0.3125, 0.625, 0.3125, 0.6875, 0.25, 0.75, 0.25, 0.75, 0.3125, 0.6875, 0.3125, 0.625, 0.25, 0.6875, 0.25, 0.6875, 0.25, 0.625, 0.25, 0.625, 0.3125, 0.625, 0.25, 0.625, 0.25, 0.625, 0.3125, 0.75, 0.3125, 0.6875, 0.3125, 0.6875, 0.3125, 0.75, 0.3125, 0.6875, 0.3125, 0.625, 0.3125, 0.625, 0.3125, 0.6875, 0.3125, 0.1875, 0.4375, 0.25, 0.4375, 0.25, 0.5, 0.1875, 0.5, 0.1875, 0.5, 0.25, 0.5, 0.25, 0.5625, 0.1875, 0.5625, 0.1875, 0.5625, 0.1875, 0.5, 0.1875, 0.5, 0.1875, 0.5625, 0.25, 0.5, 0.25, 0.5625, 0.25, 0.5625, 0.25, 0.5, 0.25, 0.5625, 0.1875, 0.5625, 0.1875, 0.5625, 0.25, 0.5625, 0.1875, 0.5, 0.1875, 0.4375, 0.1875, 0.4375, 0.1875, 0.5, 0.5, 0.375, 0.5625, 0.375, 0.5625, 0.4375, 0.5, 0.4375, 0.5, 0.4375, 0.5625, 0.4375, 0.5625, 0.5, 0.5, 0.5, 0.5625, 0.5, 0.5, 0.5, 0.5, 0.5, 0.5625, 0.5, 0.5625, 0.4375, 0.5625, 0.5, 0.5625, 0.5, 0.5625, 0.4375, 0.5, 0.375, 0.5625, 0.375, 0.5625, 0.375, 0.5, 0.375, 0.5, 0.4375, 0.5, 0.375, 0.5, 0.375, 0.5, 0.4375, 0.3125, 0.375, 0.375, 0.375, 0.375, 0.4375, 0.3125, 0.4375, 0.375, 0.375, 0.4375, 0.375, 0.4375, 0.4375, 0.375, 0.4375, 0.3125, 0.375, 0.375, 0.375, 0.375, 0.375, 0.3125, 0.375, 0.4375, 0.4375, 0.375, 0.4375, 0.375, 0.4375, 0.4375, 0.4375, 0.4375, 0.375, 0.4375, 0.4375, 0.4375, 0.4375, 0.4375, 0.375, 0.375, 0.4375, 0.3125, 0.4375, 0.3125, 0.4375, 0.375, 0.4375, 0.0625, 0.625, 0.125, 0.625, 0.125, 0.6875, 0.0625, 0.6875, 0.125, 0.625, 0.1875, 0.625, 0.1875, 0.6875, 0.125, 0.6875, 0.1875, 0.625, 0.25, 0.625, 0.25, 0.6875, 0.1875, 0.6875, 0.125, 0.625, 0.1875, 0.625, 0.1875, 0.625, 0.125, 0.625, 0.25, 0.625, 0.25, 0.6875, 0.25, 0.6875, 0.25, 0.625, 0.0625, 0.6875, 0.0625, 0.625, 0.0625, 0.625, 0.0625, 0.6875, 0.0625, 0.625, 0.125, 0.625, 0.125, 0.625, 0.0625, 0.625, 0.25, 0.6875, 0.1875, 0.6875, 0.1875, 0.6875, 0.25, 0.6875, 0.125, 0.75, 0.1875, 0.75, 0.1875, 0.8125, 0.125, 0.8125, 0.1875, 0.75, 0.25, 0.75, 0.25, 0.8125, 0.1875, 0.8125, 0.25, 0.75, 0.3125, 0.75, 0.3125, 0.8125, 0.25, 0.8125, 0.3125, 0.8125, 0.25, 0.8125, 0.25, 0.8125, 0.3125, 0.8125, 0.25, 0.8125, 0.1875, 0.8125, 0.1875, 0.8125, 0.25, 0.8125, 0.3125, 0.75, 0.3125, 0.8125, 0.3125, 0.8125, 0.3125, 0.75, 0.125, 0.8125, 0.125, 0.75, 0.125, 0.75, 0.125, 0.8125, 0.1875, 0.8125, 0.125, 0.8125, 0.125, 0.8125, 0.1875, 0.8125, 0.25, 0.8125, 0.3125, 0.8125, 0.3125, 0.875, 0.25, 0.875, 0.3125, 0.8125, 0.3125, 0.875, 0.3125, 0.875, 0.3125, 0.8125, 0.25, 0.8125, 0.3125, 0.8125, 0.3125, 0.8125, 0.25, 0.8125, 0.25, 0.875, 0.25, 0.8125, 0.25, 0.8125, 0.25, 0.875, 0.3125, 0.8125, 0.375, 0.8125, 0.375, 0.875, 0.3125, 0.875, 0.375, 0.8125, 0.4375, 0.8125, 0.4375, 0.875, 0.375, 0.875, 0.4375, 0.8125, 0.5, 0.8125, 0.5, 0.875, 0.4375, 0.875, 0.5, 0.8125, 0.5625, 0.8125, 0.5625, 0.875, 0.5, 0.875, 0.3125, 0.875, 0.3125, 0.8125, 0.3125, 0.8125, 0.3125, 0.875, 0.4375, 0.8125, 0.5, 0.8125, 0.5, 0.8125, 0.4375, 0.8125, 0.3125, 0.8125, 0.375, 0.8125, 0.375, 0.8125, 0.3125, 0.8125, 0.5, 0.875, 0.4375, 0.875, 0.4375, 0.875, 0.5, 0.875, 0.5, 0.8125, 0.5625, 0.8125, 0.5625, 0.8125, 0.5, 0.8125, 0.375, 0.875, 0.3125, 0.875, 0.3125, 0.875, 0.375, 0.875, 0.625, 0.625, 0.6875, 0.625, 0.6875, 0.6875, 0.625, 0.6875, 0.625, 0.6875, 0.6875, 0.6875, 0.6875, 0.75, 0.625, 0.75, 0.625, 0.75, 0.6875, 0.75, 0.6875, 0.8125, 0.625, 0.8125, 0.625, 0.8125, 0.6875, 0.8125, 0.6875, 0.875, 0.625, 0.875, 0.625, 0.875, 0.6875, 0.875, 0.6875, 0.9375, 0.625, 0.9375, 0.6875, 0.75, 0.6875, 0.8125, 0.6875, 0.8125, 0.6875, 0.75, 0.6875, 0.8125, 0.6875, 0.875, 0.6875, 0.875, 0.6875, 0.8125, 0.625, 0.8125, 0.625, 0.75, 0.625, 0.75, 0.625, 0.8125, 0.6875, 0.625, 0.6875, 0.6875, 0.6875, 0.6875, 0.6875, 0.625, 0.625, 0.625, 0.6875, 0.625, 0.6875, 0.625, 0.625, 0.625, 0.6875, 0.875, 0.6875, 0.9375, 0.6875, 0.9375, 0.6875, 0.875, 0.625, 0.875, 0.625, 0.8125, 0.625, 0.8125, 0.625, 0.875, 0.25, 0.625, 0.3125, 0.625, 0.3125, 0.6875, 0.25, 0.6875, 0.3125, 0.625, 0.375, 0.625, 0.375, 0.6875, 0.3125, 0.6875, 0.375, 0.625, 0.4375, 0.625, 0.4375, 0.6875, 0.375, 0.6875, 0.4375, 0.625, 0.4375, 0.6875, 0.4375, 0.6875, 0.4375, 0.625, 0.375, 0.6875, 0.3125, 0.6875, 0.3125, 0.6875, 0.375, 0.6875, 0.25, 0.6875, 0.25, 0.625, 0.25, 0.625, 0.25, 0.6875, 0.3125, 0.6875, 0.25, 0.6875, 0.25, 0.6875, 0.3125, 0.6875, 0.375, 0.625, 0.4375, 0.625, 0.4375, 0.625, 0.375, 0.625, 0.3125, 0.5, 0.375, 0.5, 0.375, 0.5625, 0.3125, 0.5625, 0.3125, 0.5625, 0.375, 0.5625, 0.375, 0.625, 0.3125, 0.625, 0.375, 0.5, 0.375, 0.5625, 0.375, 0.5625, 0.375, 0.5, 0.3125, 0.625, 0.3125, 0.5625, 0.3125, 0.5625, 0.3125, 0.625, 0.375, 0.5625, 0.375, 0.625, 0.375, 0.625, 0.375, 0.5625, 0.3125, 0.5625, 0.3125, 0.5, 0.3125, 0.5, 0.3125, 0.5625, 0.5, 0.5625, 0.5625, 0.5625, 0.5625, 0.625, 0.5, 0.625, 0.5, 0.625, 0.5625, 0.625, 0.5625, 0.6875, 0.5, 0.6875, 0.5, 0.6875, 0.5625, 0.6875, 0.5625, 0.75, 0.5, 0.75, 0.5, 0.75, 0.5625, 0.75, 0.5625, 0.8125, 0.5, 0.8125, 0.5, 0.6875, 0.5, 0.625, 0.5, 0.625, 0.5, 0.6875, 0.5625, 0.6875, 0.5625, 0.75, 0.5625, 0.75, 0.5625, 0.6875, 0.5, 0.5625, 0.5625, 0.5625, 0.5625, 0.5625, 0.5, 0.5625, 0.5625, 0.8125, 0.5, 0.8125, 0.5, 0.8125, 0.5625, 0.8125, 0.5625, 0.75, 0.5625, 0.8125, 0.5625, 0.8125, 0.5625, 0.75, 0.5, 0.75, 0.5, 0.6875, 0.5, 0.6875, 0.5, 0.75, 0.625, 0.4375, 0.625, 0.5, 0.625, 0.5, 0.625, 0.4375, 0.6875, 0.5, 0.6875, 0.4375, 0.6875, 0.4375, 0.6875, 0.5, 0.6875, 0.4375, 0.625, 0.4375, 0.625, 0.4375, 0.6875, 0.4375, 0.625, 0.5, 0.6875, 0.5, 0.6875, 0.5, 0.625, 0.5, 0.625, 0.3125, 0.6875, 0.3125, 0.6875, 0.375, 0.625, 0.375, 0.6875, 0.375, 0.625, 0.375, 0.625, 0.375, 0.6875, 0.375, 0.625, 0.3125, 0.6875, 0.3125, 0.6875, 0.3125, 0.625, 0.3125, 0.625, 0.375, 0.625, 0.3125, 0.625, 0.3125, 0.625, 0.375, 0.8125, 0.375, 0.875, 0.375, 0.875, 0.4375, 0.8125, 0.4375, 0.875, 0.375, 0.9375, 0.375, 0.9375, 0.4375, 0.875, 0.4375, 0.875, 0.4375, 0.8125, 0.4375, 0.8125, 0.4375, 0.875, 0.4375, 0.875, 0.375, 0.9375, 0.375, 0.9375, 0.375, 0.875, 0.375, 0.9375, 0.375, 0.9375, 0.4375, 0.9375, 0.4375, 0.9375, 0.375, 0.8125, 0.375, 0.875, 0.375, 0.875, 0.375, 0.8125, 0.375, 0.625, 0.5, 0.6875, 0.5, 0.6875, 0.5625, 0.625, 0.5625, 0.6875, 0.5, 0.75, 0.5, 0.75, 0.5625, 0.6875, 0.5625, 0.75, 0.5, 0.8125, 0.5, 0.8125, 0.5625, 0.75, 0.5625, 0.8125, 0.5625, 0.75, 0.5625, 0.75, 0.5625, 0.8125, 0.5625, 0.625, 0.5625, 0.625, 0.5, 0.625, 0.5, 0.625, 0.5625, 0.75, 0.5625, 0.6875, 0.5625, 0.6875, 0.5625, 0.75, 0.5625, 0.6875, 0.5625, 0.625, 0.5625, 0.625, 0.5625, 0.6875, 0.5625, 0.75, 0.5, 0.8125, 0.5, 0.8125, 0.5, 0.75, 0.5, 0.8125, 0.5, 0.875, 0.5, 0.875, 0.5625, 0.8125, 0.5625, 0.8125, 0.5625, 0.875, 0.5625, 0.875, 0.625, 0.8125, 0.625, 0.8125, 0.625, 0.875, 0.625, 0.875, 0.6875, 0.8125, 0.6875, 0.875, 0.625, 0.875, 0.6875, 0.875, 0.6875, 0.875, 0.625, 0.875, 0.5, 0.875, 0.5625, 0.875, 0.5625, 0.875, 0.5, 0.8125, 0.625, 0.8125, 0.5625, 0.8125, 0.5625, 0.8125, 0.625, 0.8125, 0.5, 0.875, 0.5, 0.875, 0.5, 0.8125, 0.5, 0.875, 0.5625, 0.875, 0.625, 0.875, 0.625, 0.875, 0.5625, 0.6875, 0.75, 0.75, 0.75, 0.75, 0.8125, 0.6875, 0.8125, 0.75, 0.75, 0.8125, 0.75, 0.8125, 0.8125, 0.75, 0.8125, 0.8125, 0.75, 0.875, 0.75, 0.875, 0.8125, 0.8125, 0.8125, 0.6875, 0.8125, 0.6875, 0.75, 0.6875, 0.75, 0.6875, 0.8125, 0.8125, 0.75, 0.875, 0.75, 0.875, 0.75, 0.8125, 0.75, 0.75, 0.75, 0.8125, 0.75, 0.8125, 0.75, 0.75, 0.75, 0.6875, 0.75, 0.75, 0.75, 0.75, 0.75, 0.6875, 0.75, 0.875, 0.8125, 0.8125, 0.8125, 0.8125, 0.8125, 0.875, 0.8125, 0.875, 0.875, 0.9375, 0.875, 0.9375, 0.9375, 0.875, 0.9375, 0.875, 0.875, 0.9375, 0.875, 0.9375, 0.875, 0.875, 0.875, 0.9375, 0.875, 0.9375, 0.9375, 0.9375, 0.9375, 0.9375, 0.875, 0.9375, 0.9375, 0.875, 0.9375, 0.875, 0.9375, 0.9375, 0.9375])
me_plane.materials.append(None)
me_plane.use_remesh_fix_poles = True
me_plane.use_remesh_preserve_attributes = False
me_plane.use_mirror_vertex_groups = False
me_plane.update()

# ---- objects
ob_plane = bpy.data.objects.new('Plane', me_plane)

# ---- transforms, parenting, visibility, modifiers, constraints
ob_plane.location = (0.0, 0.0, 0.0)
ob_plane.scale = (1.0, 1.0, 0.53)
ob_plane.lineart.crease_threshold = 0.0

# ---- collection membership
col_collection.objects.link(ob_plane)

# ---- scene / render settings (as saved in the file)
scene.frame_start = 1; scene.frame_end = 250; scene.frame_set(1)
scene.render.engine = 'BLENDER_EEVEE_NEXT'
scene.cycles.use_denoising = False
scene.cycles.samples = 128
scene.cycles.sampling_pattern = 'TABULATED_SOBOL'
scene.cycles.use_adaptive_sampling = False
scene.cycles.use_light_tree = False
scene.view_settings.view_transform = 'Filmic'
bpy.context.view_layer.update()

# ---- added for rendering (the .blend has no active camera and no usable light): camera, sun
cam_auto = bpy.data.cameras.new('AutoCamera')
cam_auto.lens = 50.0
cam_auto.sensor_width = 36.0
cam_auto.clip_end = 1000.0
ob_auto_camera = bpy.data.objects.new('AutoCamera', cam_auto)
scene.collection.objects.link(ob_auto_camera)
ob_auto_camera.location = (13.2552, -15.9063, 10.8692)
ob_auto_camera.rotation_euler = (1.09748, -7.21219e-08, 0.694738)
scene.camera = ob_auto_camera
light_auto_sun = bpy.data.lights.new('AutoSun', 'SUN')
light_auto_sun.energy = 3.0
light_auto_sun.angle = 0.0523599
ob_auto_sun = bpy.data.objects.new('AutoSun', light_auto_sun)
scene.collection.objects.link(ob_auto_sun)
ob_auto_sun.rotation_euler = (0.872665, 0.174533, 0.523599)
bpy.context.view_layer.update()
